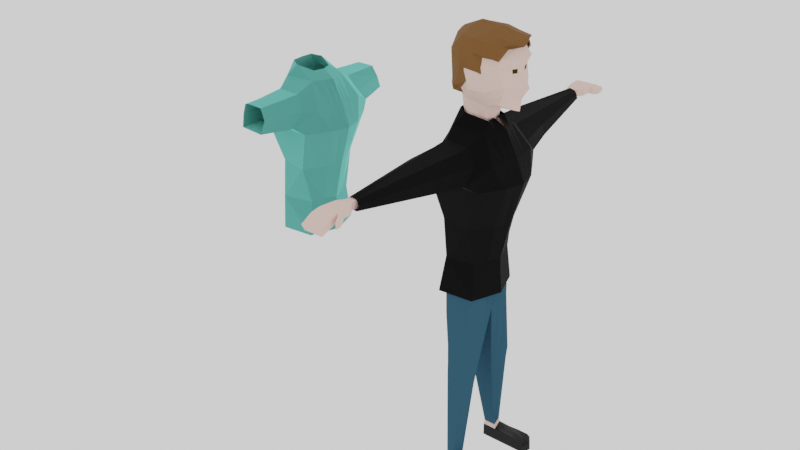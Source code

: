 # Source: Character1.blend  (saved by Blender 2.81.16; exported with 4.5.12 LTS)
import bpy
from mathutils import Matrix  # noqa: F401  (used for matrix-valued properties, if any)

bpy.ops.wm.read_factory_settings(use_empty=True)
scene = bpy.context.scene
scene.name = 'Scene'

# ---- collections
col_collection = bpy.data.collections.new('Collection'); scene.collection.children.link(col_collection)

# ---- materials (node trees are filled in below, after node groups)
mat_skin = bpy.data.materials.new('Skin')
mat_skin.alpha_threshold = 0.0
mat_skin.use_transparent_shadow = False
mat_skin.line_color = (0.0, 0.0, 0.0, 1.0)
mat_hair = bpy.data.materials.new('Hair')
mat_hair.use_transparent_shadow = False
mat_shoes = bpy.data.materials.new('Shoes')
mat_shoes.use_transparent_shadow = False
mat_t_shirt = bpy.data.materials.new('T-shirt')
mat_t_shirt.use_transparent_shadow = False
mat_jeans = bpy.data.materials.new('Jeans')
mat_jeans.use_transparent_shadow = False
mat_eye = bpy.data.materials.new('Eye')
mat_eye.use_transparent_shadow = False
mat_jacket = bpy.data.materials.new('Jacket')
mat_jacket.use_transparent_shadow = False

# ---- material node trees
mat_skin.use_nodes = True; mat_skin.node_tree.nodes.clear()
_N = mat_skin.node_tree.nodes; _L = mat_skin.node_tree.links
n0 = _N.new('ShaderNodeOutputMaterial'); n0.name = 'Material Output'; n0.location = (300, 300)
n1 = _N.new('ShaderNodeBsdfPrincipled'); n1.name = 'Principled BSDF'; n1.location = (10, 300)
n1.distribution = 'GGX'
n1.subsurface_method = 'BURLEY'
n1.inputs[0].default_value = (0.7991, 0.5647, 0.4969, 1.0)
n1.inputs[2].default_value = 1.0
n1.inputs[3].default_value = 1.45
n1.inputs[13].default_value = 0.0
n1.inputs[27].default_value = (0.0, 0.0, 0.0, 1.0)
n1.inputs[28].default_value = 1.0
_L.new(n1.outputs[0], n0.inputs[0])
n0.is_active_output = True
mat_hair.use_nodes = True; mat_hair.node_tree.nodes.clear()
_N = mat_hair.node_tree.nodes; _L = mat_hair.node_tree.links
n0 = _N.new('ShaderNodeOutputMaterial'); n0.name = 'Material Output'; n0.location = (300, 300)
n1 = _N.new('ShaderNodeBsdfPrincipled'); n1.name = 'Principled BSDF'; n1.location = (10, 300)
n1.distribution = 'GGX'
n1.subsurface_method = 'BURLEY'
n1.inputs[0].default_value = (0.1711, 0.07283, 0.0187, 1.0)
n1.inputs[2].default_value = 1.0
n1.inputs[3].default_value = 1.45
n1.inputs[27].default_value = (0.0, 0.0, 0.0, 1.0)
n1.inputs[28].default_value = 1.0
_L.new(n1.outputs[0], n0.inputs[0])
n0.is_active_output = True
mat_shoes.use_nodes = True; mat_shoes.node_tree.nodes.clear()
_N = mat_shoes.node_tree.nodes; _L = mat_shoes.node_tree.links
n0 = _N.new('ShaderNodeOutputMaterial'); n0.name = 'Material Output'; n0.location = (300, 300)
n1 = _N.new('ShaderNodeBsdfPrincipled'); n1.name = 'Principled BSDF'; n1.location = (10, 300)
n1.distribution = 'GGX'
n1.subsurface_method = 'BURLEY'
n1.inputs[0].default_value = (0.0, 0.0, 0.0, 1.0)
n1.inputs[3].default_value = 1.45
n1.inputs[13].default_value = 0.2273
n1.inputs[27].default_value = (0.0, 0.0, 0.0, 1.0)
n1.inputs[28].default_value = 1.0
_L.new(n1.outputs[0], n0.inputs[0])
n0.is_active_output = True
mat_t_shirt.use_nodes = True; mat_t_shirt.node_tree.nodes.clear()
_N = mat_t_shirt.node_tree.nodes; _L = mat_t_shirt.node_tree.links
n0 = _N.new('ShaderNodeOutputMaterial'); n0.name = 'Material Output'; n0.location = (300, 300)
n1 = _N.new('ShaderNodeBsdfPrincipled'); n1.name = 'Principled BSDF'; n1.location = (10, 300)
n1.distribution = 'GGX'
n1.subsurface_method = 'BURLEY'
n1.inputs[0].default_value = (0.2516, 1.0, 0.8582, 1.0)
n1.inputs[1].default_value = 1.0
n1.inputs[2].default_value = 1.0
n1.inputs[3].default_value = 1.45
n1.inputs[13].default_value = 1.0
n1.inputs[27].default_value = (0.0, 0.0, 0.0, 1.0)
n1.inputs[28].default_value = 1.0
_L.new(n1.outputs[0], n0.inputs[0])
n0.is_active_output = True
mat_jeans.use_nodes = True; mat_jeans.node_tree.nodes.clear()
_N = mat_jeans.node_tree.nodes; _L = mat_jeans.node_tree.links
n0 = _N.new('ShaderNodeOutputMaterial'); n0.name = 'Material Output'; n0.location = (300, 300)
n1 = _N.new('ShaderNodeBsdfPrincipled'); n1.name = 'Principled BSDF'; n1.location = (10, 300)
n1.distribution = 'GGX'
n1.subsurface_method = 'BURLEY'
n1.inputs[0].default_value = (0.03074, 0.0845, 0.1277, 1.0)
n1.inputs[3].default_value = 1.45
n1.inputs[13].default_value = 0.0
n1.inputs[27].default_value = (0.0, 0.0, 0.0, 1.0)
n1.inputs[28].default_value = 1.0
_L.new(n1.outputs[0], n0.inputs[0])
n0.is_active_output = True
mat_eye.use_nodes = True; mat_eye.node_tree.nodes.clear()
_N = mat_eye.node_tree.nodes; _L = mat_eye.node_tree.links
n0 = _N.new('ShaderNodeOutputMaterial'); n0.name = 'Material Output'; n0.location = (300, 300)
n1 = _N.new('ShaderNodeBsdfPrincipled'); n1.name = 'Principled BSDF'; n1.location = (10, 300)
n1.distribution = 'GGX'
n1.subsurface_method = 'BURLEY'
n1.inputs[0].default_value = (0.118, 0.07846, 0.008147, 1.0)
n1.inputs[1].default_value = 1.0
n1.inputs[2].default_value = 1.0
n1.inputs[3].default_value = 1.45
n1.inputs[13].default_value = 1.0
n1.inputs[27].default_value = (0.0, 0.0, 0.0, 1.0)
n1.inputs[28].default_value = 1.0
_L.new(n1.outputs[0], n0.inputs[0])
n0.is_active_output = True
mat_jacket.use_nodes = True; mat_jacket.node_tree.nodes.clear()
_N = mat_jacket.node_tree.nodes; _L = mat_jacket.node_tree.links
n0 = _N.new('ShaderNodeOutputMaterial'); n0.name = 'Material Output'; n0.location = (300, 300)
n1 = _N.new('ShaderNodeBsdfPrincipled'); n1.name = 'Principled BSDF'; n1.location = (10, 300)
n1.distribution = 'GGX'
n1.subsurface_method = 'BURLEY'
n1.inputs[0].default_value = (0.0, 0.0, 0.0, 1.0)
n1.inputs[2].default_value = 0.9545
n1.inputs[3].default_value = 1.45
n1.inputs[13].default_value = 0.2273
n1.inputs[27].default_value = (0.0, 0.0, 0.0, 1.0)
n1.inputs[28].default_value = 1.0
_L.new(n1.outputs[0], n0.inputs[0])
n0.is_active_output = True

# ---- world
world_world = bpy.data.worlds.new('World'); scene.world = world_world
world_world.use_nodes = True; world_world.node_tree.nodes.clear()
_N = world_world.node_tree.nodes; _L = world_world.node_tree.links
n0 = _N.new('ShaderNodeOutputWorld'); n0.name = 'World Output'; n0.location = (300, 300)
n1 = _N.new('ShaderNodeBackground'); n1.name = 'Background'; n1.location = (10, 300)
n1.inputs[0].default_value = (1.0, 1.0, 1.0, 1.0)
_L.new(n1.outputs[0], n0.inputs[0])
n0.is_active_output = True
world_world.color = (0.05088, 0.05088, 0.05088)
world_world.use_sun_shadow = False
world_world.sun_shadow_jitter_overblur = 0.0

# ---- meshes
me_cube = bpy.data.meshes.new('Cube')
me_cube.from_pydata([(0.7371, 0.571, 0.9122), (0.653, 0.5577, -0.678), (-0.7428, 0.5453, -0.3333), (-0.7408, 0.7372, 0.4876), (-0.6663, 0.5781, 0.8788), (-0.6713, 0.3866, -0.6423), (0.8298, 0.6372, -0.1171), (0.6834, 0.7679, 0.3333), (-0.6927, 0.0, -0.6164), (1.005, 0.0, 0.8526), (-0.7461, 0.0, 1.0), (0.9649, 0.0, -0.891), (1.016, 0.0, 0.303), (1.232, 0.0, -0.1878), (-0.9542, 0.0, 0.5549), (-0.9463, 0.0, -0.3333), (0.1802, 0.4616, -0.8465), (-0.3333, 0.5351, -0.7292), (-0.3333, 0.727, 1.0), (0.003848, 0.777, 1.0), (0.1826, 0.0, -0.8746), (-0.3333, 0.0, -0.6423), (-0.3333, 0.0, 1.195), (0.3333, 0.0, 1.195), (-0.1581, 0.8824, -0.3333), (0.3333, 0.8421, -0.3333), (-0.2477, 0.9573, 0.3333), (0.3333, 0.9099, 0.3333), (-0.5602, 0.7281, -1.575), (-0.6839, 0.728, -1.8), (-0.7708, 1.283e-06, -1.8), (-0.5602, 1.283e-06, -1.8), (0.274, 0.6184, -1.575), (0.5163, 1.283e-06, -1.587), (-0.6018, 1.031, -5.153), (-0.8469, 9.001e-07, -5.276), (0.2483, 0.8064, -5.153), (0.499, 9.001e-07, -5.153), (-0.8683, -3.09e-07, -2.656), (-0.5602, -3.09e-07, -2.656), (-0.6839, 1.502, -2.656), (0.5361, 1.362, -2.805), (1.035, 3.45e-07, -2.805), (-0.4378, 3.346, -1.942), (-0.5849, 3.299, -1.94), (-0.08853, 3.347, -1.953), (-0.5235, 3.299, -2.471), (-0.01369, 3.347, -2.501), (-0.554, 5.938, -2.028), (-0.5868, 5.938, -2.028), (-0.3771, 5.955, -2.028), (-0.5868, 5.938, -2.255), (-0.3771, 5.955, -2.255), (0.3817, 1.677, -2.591), (0.1391, 1.135, -1.84), (-0.5167, 1.091, -1.84), (-0.6253, 1.091, -1.952), (-0.6253, 1.619, -2.591), (-0.8531, 7.343, -2.255), (-0.2709, 7.36, -2.255), (-0.8531, 7.343, -2.482), (-0.2709, 7.36, -2.482), (-0.2273, 6.243, -2.257), (-0.2273, 6.243, -2.025), (-0.7299, 6.209, -2.257), (-0.7299, 6.209, -2.025), (-0.2204, 6.576, -2.255), (-0.7704, 6.545, -2.255), (-0.7704, 6.545, -2.024), (-0.2204, 6.576, -2.024), (-0.2087, 7.053, -2.318), (-0.8398, 7.029, -2.318), (-0.8397, 7.029, -2.089), (-0.2087, 7.053, -2.089), (-0.2163, 6.778, -2.024), (-0.2163, 6.778, -2.254), (-0.795, 6.75, -2.254), (-0.795, 6.75, -2.024), (-0.05967, 7.059, -2.092), (-0.06382, 6.857, -2.093), (-0.06383, 6.857, -2.323), (-0.05968, 7.059, -2.322), (-0.1421, 6.66, -2.289), (-0.1421, 6.66, -2.059), (-0.138, 6.862, -2.058), (-0.138, 6.862, -2.288), (-0.6047, 5.026e-06, -2.228), (-0.7527, 0.8666, -2.228), (-0.8566, 5.026e-06, -2.228), (0.6827, 0.9237, -2.228), (0.8282, 5.026e-06, -2.228), (-0.6343, 3.299, -2.192), (-0.01326, 3.347, -2.192), (-0.6365, 5.938, -2.142), (-0.3858, 5.955, -2.142), (-0.6826, 1.197, -2.216), (0.4252, 1.248, -2.216), (-0.955, 7.343, -2.368), (-0.2587, 7.36, -2.368), (-0.8076, 6.209, -2.141), (-0.2065, 6.243, -2.141), (-0.8561, 6.545, -2.14), (-0.1984, 6.576, -2.14), (-0.9391, 7.029, -2.203), (-0.1844, 7.053, -2.203), (-0.1934, 6.849, -2.139), (-0.8856, 6.75, -2.139), (-0.01109, 6.857, -2.208), (-0.006129, 7.131, -2.207), (-0.1338, 6.975, -2.173), (-0.1047, 6.66, -2.174), (-0.8683, 4.058e-07, -3.904), (0.1994, 1.12, -3.939), (0.73, 4.835e-07, -3.939), (-0.5772, 0.9847, -3.904), (-0.5691, 6.413e-07, -1.208), (-0.4468, 6.413e-07, -1.221), (0.189, 6.413e-07, -1.386), (0.09904, 0.346, -1.385), (-0.3327, 0.5555, -1.265), (-0.5701, 0.3857, -1.221), (0.5646, 2.122e-06, -6.102), (0.2796, 0.9683, -6.102), (-1.041, 4.063e-05, -6.043), (-0.6248, 1.065, -6.102), (0.00655, 1.464, -12.02), (-0.3092, 1.359, -12.02), (0.1211, 0.9565, -12.02), (-0.3051, 0.9565, -12.02), (0.2141, 1.363, -9.06), (0.1787, 0.4156, -9.06), (-0.611, 0.4156, -9.06), (-0.3533, 1.206, -9.06), (0.006549, 1.464, -12.42), (-0.3092, 1.359, -12.42), (0.1211, 0.9565, -12.42), (-0.3051, 0.9565, -12.42), (1.072, 0.9574, -12.13), (0.9573, 1.655, -12.16), (1.186, 0.9574, -12.42), (1.071, 1.655, -12.42), (0.1897, 1.152, -7.128), (-0.7429, 0.0002431, -7.128), (0.3475, 0.0002011, -7.128), (-0.5374, 1.161, -7.128), (0.1403, 0.5038, -9.456), (-0.3256, 1.226, -9.456), (0.1628, 1.376, -9.456), (-0.57, 0.5038, -9.456), (0.08707, 0.976, -11.88), (-0.2818, 1.317, -11.88), (-0.002276, 1.405, -11.88), (-0.2822, 0.976, -11.88), (0.438, 0.9568, -12.02), (0.7549, 0.9571, -12.02), (0.6404, 1.591, -12.11), (0.3235, 1.528, -12.09), (0.438, 0.9568, -12.42), (0.7549, 0.9571, -12.42), (0.3235, 1.528, -12.42), (0.6404, 1.591, -12.42), (-0.3051, 0.9565, -12.22), (0.1211, 0.9565, -12.22), (0.006549, 1.464, -12.22), (-0.3092, 1.359, -12.22), (1.166, 0.9574, -12.22), (1.051, 1.655, -12.22), (0.3235, 1.528, -12.22), (0.6404, 1.591, -12.22), (0.438, 0.9568, -12.22), (0.7549, 0.9571, -12.22), (0.7103, 0.7231, 0.6227), (-0.7036, 0.6577, 0.6832), (-0.8502, 0.0, 0.7775), (1.17, 0.0, 0.593), (-0.3333, 0.8421, 0.6667), (0.1686, 0.8516, 0.6667), (-0.9502, 0.0, 0.1108), (1.069, 0.0, 0.0574), (0.7566, 0.7026, 0.1081), (-0.7418, 0.6413, 0.07716), (-0.2457, 0.9198, 0.0), (0.3333, 0.8841, 0.0), (0.7648, 0.5974, -0.3664), (-0.7071, 0.466, -0.4878), (0.9879, 0.0, -0.568), (-0.8195, 0.0, -0.4748), (-0.2457, 0.7087, -0.5313), (0.2567, 0.6518, -0.5899), (-0.7062, 0.2891, 0.9394), (0.8323, 0.2788, -0.7903), (-0.682, 0.1933, -0.6294), (0.871, 0.2855, 0.8824), (0.99, 0.3186, -0.1525), (0.8881, 0.384, 0.3182), (-0.8446, 0.2726, -0.3333), (-0.8475, 0.3686, 0.5213), (0.1686, 0.3885, 1.098), (-0.3333, 0.3635, 1.098), (0.1814, 0.2308, -0.8606), (-0.7273, 0.364, -1.8), (0.3951, 0.3092, -1.581), (-0.7274, 0.5156, -5.153), (0.3736, 0.4032, -5.153), (0.8993, 0.6221, -2.805), (-0.7761, 0.5929, -2.656), (-0.8046, 0.4333, -2.228), (0.7554, 0.4618, -2.228), (0.5679, 0.4763, -3.939), (-0.8084, 0.5107, -3.904), (0.144, 0.173, -1.386), (-0.5696, 0.1928, -1.215), (-0.8836, 0.5326, -6.073), (0.4221, 0.4841, -6.102), (0.06381, 1.21, -12.02), (-0.3071, 1.158, -12.02), (-0.6618, 0.8107, -9.06), (0.399, 0.8892, -9.06), (0.06381, 1.21, -12.42), (-0.3071, 1.158, -12.42), (1.015, 1.306, -12.14), (1.267, 1.306, -12.42), (0.4712, 0.6244, -7.128), (-0.8198, 0.6293, -7.128), (-0.6275, 0.865, -9.456), (0.3541, 0.9401, -9.456), (-0.282, 1.147, -11.88), (0.0424, 1.19, -11.88), (0.3807, 1.242, -12.42), (0.6977, 1.274, -12.42), (0.3807, 1.242, -12.05), (0.6977, 1.274, -12.05), (1.247, 1.306, -12.22), (-0.3093, 1.158, -12.22), (1.042, 0.3616, 0.6079), (-0.7769, 0.3288, 0.7304), (-0.846, 0.3206, 0.09398), (0.9126, 0.3513, 0.08275), (0.8763, 0.2987, -0.4672), (-0.7633, 0.233, -0.4813), (0.3705, 0.674, 0.9561), (0.6691, 0.0, 1.024), (0.5816, 0.7396, -0.2252), (0.5084, 0.8471, 0.3333), (0.44, 0.5096, -0.6966), (0.5737, 0.0, -0.891), (0.4394, 0.7874, 0.6447), (0.545, 0.7933, 0.05405), (0.5108, 0.6246, -0.4781), (0.5198, 0.337, 0.99), (0.5069, 0.2548, -0.8296), (0.8497, 0.5685, 0.8705), (-0.6396, 0.5428, -0.4802), (1.179, -0.002491, 1.171), (-0.8687, -0.0004005, 1.097), (-1.098, -0.0004005, 0.5566), (-1.079, -0.0004005, -0.4802), (-0.3112, -0.0004005, 1.347), (0.4118, -0.0004005, 1.299), (-0.4637, 0.7309, -0.3428), (-0.3112, 0.9532, 0.2428), (0.2396, 0.903, 0.1779), (0.6845, 0.7611, 0.5567), (-1.041, -0.0004005, 0.8136), (0.2331, 0.8759, 0.6043), (-1.096, -0.0004005, 0.001477), (-0.2339, 0.9159, -0.1187), (-0.6096, 0.4114, -0.6477), (-0.6843, -0.0004005, -0.6336), (1.011, -0.001198, 0.8704), (-0.9354, 0.3901, -0.5289), (-0.6234, 0.2317, -0.6407), (0.7759, -0.0004005, 1.215), (0.5268, 0.784, 0.5805), (-0.7255, 0.8185, 0.7317), (-0.7766, 0.8135, 0.5196), (-1.084, 0.1633, 0.1109), (-1.08, 0.1633, -0.3707), (-0.9754, 0.1633, 0.8339), (-1.088, 0.1633, 0.5925), (-0.8193, 0.4513, 1.009), (-0.6325, 0.7392, 0.9438), (0.3483, 0.8348, 1.028), (0.7459, 0.6611, 0.9397), (0.8911, 0.5133, 1.066), (1.125, 0.1633, 1.14), (-0.8579, 0.6081, 0.07441), (-0.859, 0.632, -0.3707), (0.6721, 0.1633, 1.181), (-0.9693, 0.4349, -0.3707), (-0.9725, 0.5305, 0.556), (-0.4149, 0.8875, 1.075), (-0.04927, 0.9374, 1.075), (-0.4149, 0.1633, 1.287), (-0.8626, 0.1633, 1.075), (0.308, 0.1633, 1.287), (-0.75, 0.7744, -0.3707), (-0.4149, 0.9986, 0.3522), (0.2318, 0.9313, 0.1781), (0.1294, 0.5504, 1.181), (-0.4149, 0.5254, 1.181), (-0.4149, 1.002, 0.7137), (-0.006102, 1.012, 0.7137), (-0.5157, 0.8421, -0.009261), (0.7168, 0.8837, 0.6661), (0.4231, 0.9477, 0.6899), (-0.8959, 0.4909, 0.7828), (-0.9709, 0.4827, 0.09265), (-0.8202, 0.6275, -0.5383), (-0.9276, 0.3954, -0.5312), (0.5102, 0.499, 1.133), (-0.4149, 0.8875, 1.075), (-0.04927, 0.9374, 1.075), (0.1294, 0.5504, 1.181), (-0.4149, 0.5254, 1.181), (-0.9522, 0.0, 0.3329), (1.042, 0.0, 0.1802), (0.72, 0.7352, 0.2207), (-0.7413, 0.6892, 0.2824), (-0.2895, 0.9385, 0.1667), (0.3333, 0.897, 0.1667), (-0.8468, 0.3446, 0.3076), (0.8945, 0.3676, 0.2005), (0.5267, 0.8202, 0.1937), (-0.6874, 0.09666, -0.6229), (0.9379, 0.1428, 0.8675), (1.107, 0.1593, -0.1701), (0.946, 0.192, 0.3106), (0.251, 0.1943, 1.147), (-0.3333, 0.1818, 1.146), (0.182, 0.1154, -0.8676), (-0.7491, 0.182, -1.8), (0.4557, 0.1546, -1.584), (-0.7871, 0.2578, -5.214), (0.4363, 0.2016, -5.153), (-0.8222, 0.2965, -2.656), (-0.8306, 0.2166, -2.228), (-0.8384, 0.2554, -3.904), (-0.5693, 0.09642, -1.211), (-0.9622, 0.2663, -6.058), (-0.3061, 1.057, -12.02), (-0.6364, 0.6132, -9.06), (-0.3061, 1.057, -12.42), (-0.7813, 0.3147, -7.128), (-0.5988, 0.6844, -9.456), (-0.2821, 1.061, -11.88), (0.4094, 1.1, -12.42), (0.7263, 1.116, -12.42), (-0.3094, 1.057, -12.22), (1.106, 0.1808, 0.6004), (0.9906, 0.1756, 0.07008), (0.9321, 0.1494, -0.5176), (-0.7262, 0.1445, 0.9697), (0.8986, 0.1394, -0.853), (-0.8954, 0.1363, -0.3333), (-0.9008, 0.1843, 0.5381), (0.9673, 0.311, -2.805), (0.7918, 0.2309, -2.228), (0.6489, 0.2381, -3.939), (0.1665, 0.0865, -1.386), (0.4934, 0.2421, -6.102), (0.09244, 1.083, -12.02), (0.2888, 0.6524, -9.06), (0.09244, 1.083, -12.42), (1.043, 1.132, -12.13), (1.227, 1.132, -12.42), (0.4094, 0.3123, -7.128), (0.2472, 0.7219, -9.456), (0.06474, 1.083, -11.88), (0.4094, 1.1, -12.04), (0.7263, 1.116, -12.04), (1.206, 1.132, -12.22), (-0.8135, 0.1644, 0.7539), (-0.8981, 0.1603, 0.1024), (-0.7914, 0.1165, -0.4781), (0.5944, 0.1685, 1.007), (0.5403, 0.1274, -0.8603), (-0.8995, 0.1723, 0.3203), (0.9409, 0.1838, 0.1903), (0.1347, 2.72, -2.535), (-0.4674, 2.5, -1.903), (-0.003121, 2.517, -1.911), (-0.6001, 2.471, -1.944), (-0.5617, 2.669, -2.516), (-0.6524, 2.51, -2.201), (0.1513, 2.559, -2.201), (-6.897, 0.8217, -1.488), (-7.038, 0.8216, -1.745), (-7.137, 0.0006992, -1.745), (-5.942, 0.6962, -1.488), (-5.665, 0.001174, -1.502), (-6.944, 1.182, -5.382), (-7.224, 0.001464, -5.523), (-5.972, 0.9247, -5.382), (-5.685, 0.00172, -5.382), (-7.249, 0.0006974, -2.724), (-7.038, 1.707, -2.724), (-5.643, 1.547, -2.895), (-5.071, 0.001173, -2.895), (-5.819, 1.907, -2.651), (-6.097, 1.287, -1.791), (-6.847, 1.237, -1.791), (-6.971, 1.237, -1.919), (-6.971, 1.84, -2.651), (-7.117, 0.9801, -2.235), (-7.236, 0.0007035, -2.235), (-5.475, 1.045, -2.235), (-5.308, 0.001179, -2.235), (-7.037, 1.358, -2.221), (-5.769, 1.416, -2.221), (-7.249, 0.0006983, -4.152), (-6.028, 1.27, -4.193), (-5.421, 0.001173, -4.193), (-6.916, 1.115, -4.152), (-6.907, 0.0006984, -1.069), (-6.04, -0.01114, -1.272), (-6.142, 0.3846, -1.271), (-6.636, 0.6243, -1.133), (-6.908, 0.43, -1.083), (-5.61, 0.001635, -6.468), (-5.936, 1.11, -6.468), (-7.446, 0.002305, -6.401), (-6.97, 1.221, -6.468), (-7.088, 0.4052, -1.745), (-5.804, 0.3425, -1.495), (-7.088, 0.592, -5.382), (-5.828, 0.4635, -5.382), (-5.227, 0.7004, -2.895), (-7.144, 0.6671, -2.724), (-7.176, 0.4845, -2.235), (-5.392, 0.5171, -2.235), (-5.606, 0.5337, -4.193), (-7.18, 0.5731, -4.152), (-6.091, 0.1867, -1.271), (-6.907, 0.2094, -1.076), (-7.266, 0.6115, -6.434), (-5.773, 0.5561, -6.468), (-7.113, 0.197, -1.745), (-5.734, 0.1657, -1.499), (-7.156, 0.2971, -5.453), (-5.757, 0.2329, -5.382), (-7.196, 0.328, -2.724), (-7.206, 0.2367, -2.235), (-7.215, 0.281, -4.152), (-6.907, 0.09914, -1.072), (-7.356, 0.3069, -6.418), (-5.149, 0.3446, -2.895), (-5.35, 0.253, -2.235), (-5.513, 0.2613, -4.193), (-6.065, 0.0878, -1.272), (-5.691, 0.2792, -6.468), (-6.102, 3.1, -2.586), (-6.79, 2.848, -1.864), (-6.259, 2.868, -1.872), (-6.942, 2.815, -1.911), (-6.898, 3.042, -2.565), (-7.002, 2.86, -2.204), (-6.083, 2.916, -2.204), (-0.6617, 0.8206, -1.449), (-0.811, 0.8204, -1.707), (-0.9574, -0.0004625, -1.745), (0.304, 0.695, -1.488), (0.5965, 1.242e-05, -1.502), (-0.615, 1.098, -5.382), (-1.049, 0.0003022, -5.523), (0.273, 0.9235, -5.382), (0.5756, 5.836e-05, -5.382), (-1.075, -0.0004644, -2.724), (-0.8525, 1.706, -2.724), (0.6204, 1.546, -2.895), (1.223, 1.123e-05, -2.895), (0.4341, 1.905, -2.651), (0.1411, 1.286, -1.791), (-0.6092, 1.236, -1.753), (-0.7818, 1.235, -1.919), (-0.7818, 1.839, -2.651), (-0.9355, 0.9789, -2.235), (-1.061, -0.0004582, -2.235), (0.7974, 1.044, -2.235), (0.9731, 1.671e-05, -2.235), (-0.8509, 1.357, -2.221), (0.4866, 1.415, -2.221), (-1.075, -0.0004635, -4.152), (0.214, 1.268, -4.193), (0.8545, 1.147e-05, -4.193), (-0.7237, 1.114, -4.152), (-0.6724, -0.0004635, -1.03), (0.2428, 0.09055, -1.233), (0.2528, 0.4374, -1.235), (-0.387, 0.6231, -1.094), (-0.6737, 0.4288, -1.045), (0.6549, 0.0004732, -6.468), (0.3108, 1.109, -6.468), (-1.283, 0.001143, -6.401), (-0.7811, 1.219, -6.468), (-0.9049, 0.404, -1.745), (0.4503, 0.3414, -1.495), (-0.905, 0.5908, -5.382), (0.4243, 0.4623, -5.382), (1.059, 0.6992, -2.895), (-0.9638, 0.6659, -2.724), (-0.9982, 0.4833, -2.235), (0.8853, 0.516, -2.235), (0.6588, 0.5325, -4.193), (-1.003, 0.5719, -4.152), (0.1885, 0.1856, -1.233), (-0.6731, 0.2083, -1.037), (-1.094, 0.6103, -6.434), (0.4829, 0.5549, -6.468), (-0.9312, 0.1959, -1.745), (0.5234, 0.1645, -1.499), (-0.9771, 0.296, -5.453), (0.4999, 0.2317, -5.382), (-1.019, 0.3268, -2.724), (-1.03, 0.2355, -2.235), (-1.039, 0.2798, -4.152), (-0.6728, 0.09798, -1.033), (-1.188, 0.3057, -6.418), (1.141, 0.3435, -2.895), (0.9292, 0.2518, -2.235), (0.7566, 0.2601, -4.193), (0.2156, 0.08664, -1.233), (0.5689, 0.278, -6.468), (0.1358, 3.099, -2.586), (-0.5497, 2.847, -1.825), (-0.03057, 2.867, -1.872), (-0.7513, 2.814, -1.911), (-0.7049, 3.04, -2.565), (-0.8145, 2.859, -2.204), (0.1558, 2.915, -2.204), (-0.2734, 5.905, -2.278), (-0.5025, 5.811, -1.971), (-0.3353, 5.819, -2.012), (-0.6035, 5.799, -2.027), (-0.5863, 5.884, -2.27), (-0.635, 5.816, -2.097), (-0.2659, 5.837, -2.136)], [], [(248, 242, 6, 183), (323, 243, 7, 317), (235, 189, 4, 172), (378, 327, 12, 316), (239, 195, 2, 184), (246, 240, 0, 171), (349, 325, 9, 174), (376, 353, 11, 245), (351, 326, 13, 185), (329, 352, 10, 22), (321, 196, 3, 318), (375, 328, 23, 241), (328, 329, 22, 23), (117, 116, 31, 33), (116, 115, 30, 31), (172, 4, 18, 175), (175, 18, 19, 176), (318, 3, 26, 319), (319, 26, 27, 320), (184, 2, 24, 187), (187, 24, 25, 188), (39, 38, 111, 113, 42), (119, 118, 32, 28), (120, 119, 28, 29), (211, 120, 29, 200), (359, 117, 33, 332), (112, 36, 34, 114), (209, 114, 34, 202), (358, 113, 37, 334), (90, 86, 39, 42), (357, 90, 42, 356), (206, 87, 40, 205), (86, 88, 38, 39), (385, 379, 47, 92), (47, 46, 51, 52), (382, 380, 43, 44), (384, 382, 44, 91), (380, 381, 45, 43), (379, 383, 46, 47), (104, 70, 61, 98), (91, 44, 49, 93), (44, 43, 48, 49), (92, 47, 52, 94), (43, 45, 50, 48), (41, 40, 57, 53), (28, 32, 54, 55), (87, 29, 56, 95), (29, 28, 55, 56), (89, 41, 53, 96), (97, 98, 61, 60), (48, 50, 63, 65, 49), (70, 71, 60, 61), (103, 72, 58, 97), (93, 49, 65, 99), (52, 51, 64, 62), (94, 52, 62, 100), (68, 69, 74, 77), (99, 65, 68, 101), (62, 64, 67, 66), (100, 62, 66, 102), (72, 73, 59, 58), (106, 77, 72, 103), (75, 76, 71, 70), (105, 75, 70, 104), (110, 82, 80, 107), (74, 73, 72, 77), (66, 67, 76, 75), (101, 68, 77, 106), (107, 80, 81, 108), (84, 83, 79, 78), (109, 84, 78, 108), (82, 85, 81, 80), (66, 75, 85, 82), (105, 74, 84, 109), (74, 69, 83, 84), (102, 66, 82, 110), (69, 102, 110, 83), (75, 105, 109, 85), (85, 109, 108, 81), (79, 107, 108, 78), (67, 101, 106, 76), (83, 110, 107, 79), (74, 105, 104, 73), (76, 106, 103, 71), (63, 100, 102, 69), (64, 99, 101, 67), (50, 94, 100, 63), (51, 93, 99, 64), (71, 103, 97, 60), (58, 59, 98, 97), (32, 89, 96, 54), (40, 87, 95, 57), (45, 92, 94, 50), (46, 91, 93, 51), (73, 104, 98, 59), (383, 384, 91, 46), (381, 385, 92, 45), (31, 30, 88, 86), (200, 29, 87, 206), (332, 33, 90, 357), (33, 31, 86, 90), (356, 42, 113, 358), (205, 40, 114, 209), (41, 112, 114, 40), (113, 111, 35, 37), (330, 20, 117, 359), (191, 5, 120, 211), (5, 17, 119, 120), (17, 16, 118, 119), (21, 8, 115, 116), (20, 21, 116, 117), (37, 35, 123, 121), (202, 34, 124, 212), (334, 37, 121, 360), (34, 36, 122, 124), (150, 151, 125, 126), (149, 152, 128, 127), (368, 149, 127, 361), (162, 161, 136, 135), (226, 150, 126, 215), (65, 63, 69, 68), (223, 144, 132, 216), (366, 143, 130, 362), (143, 142, 131, 130), (144, 141, 129, 132), (219, 134, 133, 218), (370, 154, 137, 364), (233, 164, 134, 219), (164, 163, 133, 134), (371, 165, 139, 365), (170, 158, 139, 165), (229, 160, 140, 221), (168, 155, 138, 166), (124, 122, 141, 144), (121, 123, 142, 143), (360, 121, 143, 366), (212, 124, 144, 223), (216, 132, 146, 224), (362, 130, 145, 367), (130, 131, 148, 145), (132, 129, 147, 146), (224, 146, 150, 226), (367, 145, 149, 368), (145, 148, 152, 149), (146, 147, 151, 150), (163, 125, 156, 167), (167, 156, 155, 168), (218, 133, 159, 228), (228, 159, 160, 229), (162, 135, 157, 169), (169, 157, 158, 170), (361, 127, 153, 369), (369, 153, 154, 370), (153, 169, 170, 154), (127, 162, 169, 153), (159, 167, 168, 160), (133, 163, 167, 159), (160, 168, 166, 140), (154, 170, 165, 137), (364, 137, 165, 371), (126, 125, 163, 164), (215, 126, 164, 233), (127, 128, 161, 162), (26, 175, 176, 27), (3, 172, 175, 26), (327, 349, 174, 12), (243, 246, 171, 7), (196, 235, 172, 3), (24, 181, 182, 25), (2, 180, 181, 24), (195, 236, 180, 2), (326, 350, 178, 13), (242, 247, 179, 6), (17, 187, 188, 16), (5, 184, 187, 17), (353, 351, 185, 11), (191, 239, 184, 5), (244, 248, 183, 1), (324, 374, 239, 191), (1, 183, 238, 190), (6, 179, 237, 193), (354, 373, 236, 195), (355, 372, 235, 196), (7, 171, 234, 194), (340, 215, 233, 348), (138, 220, 232, 166), (156, 230, 231, 155), (125, 214, 230, 156), (346, 228, 229, 347), (363, 218, 228, 346), (147, 225, 227, 151), (344, 224, 226, 345), (129, 217, 225, 147), (341, 216, 224, 344), (339, 212, 223, 343), (122, 213, 222, 141), (347, 229, 221, 365), (166, 232, 221, 140), (348, 233, 219, 342), (155, 231, 220, 138), (342, 219, 218, 363), (141, 222, 217, 129), (343, 223, 216, 341), (345, 226, 215, 340), (151, 227, 214, 125), (36, 203, 213, 122), (333, 202, 212, 339), (324, 191, 211, 338), (16, 199, 210, 118), (335, 205, 209, 337), (41, 204, 208, 112), (32, 201, 207, 89), (331, 200, 206, 336), (336, 206, 205, 335), (89, 207, 204, 41), (112, 208, 203, 36), (337, 209, 202, 333), (118, 210, 201, 32), (338, 211, 200, 331), (19, 18, 198, 197), (240, 19, 197, 249), (377, 355, 196, 321), (18, 4, 189, 198), (183, 6, 193, 238), (244, 1, 190, 250), (171, 0, 192, 234), (374, 354, 195, 239), (317, 7, 194, 322), (372, 352, 189, 235), (16, 244, 250, 199), (0, 240, 249, 192), (16, 188, 248, 244), (25, 182, 247, 242), (27, 176, 246, 243), (325, 375, 241, 9), (330, 376, 245, 20), (176, 19, 240, 246), (320, 27, 243, 323), (188, 25, 242, 248), (254, 257, 293, 294), (270, 256, 277, 289), (260, 266, 303, 297), (269, 251, 283, 284), (271, 270, 289, 309), (255, 263, 278, 279), (263, 254, 294, 278), (265, 255, 279, 276), (261, 260, 297, 298), (256, 265, 276, 277), (267, 271, 309, 308), (251, 262, 304, 283), (272, 253, 285, 288), (262, 273, 305, 304), (268, 256, 270, 271), (259, 252, 287, 296), (252, 267, 308, 287), (266, 259, 296, 303), (273, 264, 302, 305), (257, 258, 295, 293), (264, 261, 298, 302), (258, 272, 288, 295), (253, 269, 284, 285), (306, 280, 281, 274), (309, 289, 287, 308), (305, 282, 283, 304), (300, 280, 294, 293), (307, 290, 275, 286), (310, 299, 295, 288), (299, 300, 293, 295), (274, 281, 291, 301), (301, 291, 292, 302), (286, 275, 297, 303), (297, 301, 302, 298), (275, 274, 301, 297), (290, 306, 274, 275), (287, 286, 303, 296), (289, 307, 286, 287), (277, 276, 307, 289), (279, 278, 306, 290), (300, 299, 313, 314), (282, 292, 299, 310), (276, 279, 290, 307), (291, 281, 280, 300), (278, 294, 280, 306), (283, 282, 310, 284), (284, 310, 288, 285), (302, 292, 282, 305), (312, 311, 314, 313), (292, 291, 311, 312), (291, 300, 314, 311), (299, 292, 312, 313), (182, 320, 323, 247), (179, 317, 322, 237), (373, 377, 321, 236), (181, 319, 320, 182), (180, 318, 319, 181), (236, 321, 318, 180), (350, 378, 316, 178), (247, 323, 317, 179), (237, 322, 378, 350), (177, 315, 377, 373), (199, 250, 376, 330), (192, 249, 375, 325), (173, 10, 352, 372), (186, 15, 354, 374), (315, 14, 355, 377), (115, 338, 331, 30), (111, 337, 333, 35), (88, 336, 335, 38), (30, 331, 336, 88), (38, 335, 337, 111), (8, 324, 338, 115), (35, 333, 339, 123), (152, 345, 340, 128), (142, 343, 341, 131), (136, 342, 363, 135), (161, 348, 342, 136), (158, 347, 365, 139), (123, 339, 343, 142), (131, 341, 344, 148), (148, 344, 345, 152), (135, 363, 346, 157), (157, 346, 347, 158), (128, 340, 348, 161), (14, 173, 372, 355), (15, 177, 373, 354), (8, 186, 374, 324), (190, 238, 351, 353), (193, 237, 350, 326), (194, 234, 349, 327), (220, 364, 371, 232), (230, 369, 370, 231), (214, 361, 369, 230), (225, 367, 368, 227), (217, 362, 367, 225), (213, 360, 366, 222), (232, 371, 365, 221), (231, 370, 364, 220), (222, 366, 362, 217), (227, 368, 361, 214), (203, 334, 360, 213), (199, 330, 359, 210), (204, 356, 358, 208), (201, 332, 357, 207), (207, 357, 356, 204), (208, 358, 334, 203), (210, 359, 332, 201), (197, 198, 329, 328), (249, 197, 328, 375), (198, 189, 352, 329), (238, 193, 326, 351), (250, 190, 353, 376), (234, 192, 325, 349), (322, 194, 327, 378), (54, 96, 385, 381), (57, 95, 384, 383), (53, 57, 383, 379), (55, 54, 381, 380), (95, 56, 382, 384), (56, 55, 380, 382), (96, 53, 379, 385), (417, 416, 389, 386), (418, 417, 386, 387), (434, 418, 387, 423), (449, 415, 390, 438), (411, 393, 391, 413), (432, 413, 391, 425), (448, 412, 394, 440), (447, 407, 398, 446), (429, 404, 396, 428), (397, 396, 403, 399), (386, 389, 400, 401), (404, 387, 402, 408), (387, 386, 401, 402), (406, 397, 399, 409), (389, 406, 409, 400), (396, 404, 408, 403), (423, 387, 404, 429), (438, 390, 407, 447), (446, 398, 412, 448), (428, 396, 413, 432), (397, 411, 413, 396), (425, 391, 422, 435), (440, 394, 419, 450), (391, 393, 420, 422), (393, 426, 436, 420), (439, 425, 435, 445), (441, 428, 432, 443), (397, 427, 431, 411), (389, 424, 430, 406), (437, 423, 429, 442), (442, 429, 428, 441), (406, 430, 427, 397), (411, 431, 426, 393), (443, 432, 425, 439), (416, 433, 424, 389), (444, 434, 423, 437), (414, 444, 437, 388), (410, 443, 439, 392), (405, 442, 441, 395), (388, 437, 442, 405), (395, 441, 443, 410), (392, 439, 445, 421), (426, 440, 450, 436), (427, 446, 448, 431), (424, 438, 447, 430), (430, 447, 446, 427), (431, 448, 440, 426), (433, 449, 438, 424), (400, 409, 457, 453), (403, 408, 456, 455), (399, 403, 455, 451), (401, 400, 453, 452), (408, 402, 454, 456), (402, 401, 452, 454), (409, 399, 451, 457), (489, 488, 461, 458), (490, 489, 458, 459), (506, 490, 459, 495), (521, 487, 462, 510), (483, 465, 463, 485), (504, 485, 463, 497), (520, 484, 466, 512), (519, 479, 470, 518), (501, 476, 468, 500), (469, 468, 475, 471), (458, 461, 472, 473), (476, 459, 474, 480), (459, 458, 473, 474), (478, 469, 471, 481), (461, 478, 481, 472), (468, 476, 480, 475), (495, 459, 476, 501), (510, 462, 479, 519), (518, 470, 484, 520), (500, 468, 485, 504), (469, 483, 485, 468), (497, 463, 494, 507), (512, 466, 491, 522), (463, 465, 492, 494), (465, 498, 508, 492), (511, 497, 507, 517), (513, 500, 504, 515), (469, 499, 503, 483), (461, 496, 502, 478), (509, 495, 501, 514), (514, 501, 500, 513), (478, 502, 499, 469), (483, 503, 498, 465), (515, 504, 497, 511), (488, 505, 496, 461), (516, 506, 495, 509), (486, 516, 509, 460), (482, 515, 511, 464), (477, 514, 513, 467), (460, 509, 514, 477), (467, 513, 515, 482), (464, 511, 517, 493), (498, 512, 522, 508), (499, 518, 520, 503), (496, 510, 519, 502), (502, 519, 518, 499), (503, 520, 512, 498), (505, 521, 510, 496), (472, 481, 529, 525), (475, 480, 528, 527), (471, 475, 527, 523), (473, 472, 525, 524), (480, 474, 526, 528), (474, 473, 524, 526), (481, 471, 523, 529), (526, 524, 531, 533), (523, 527, 534, 530), (529, 523, 530, 536), (524, 525, 532, 531), (525, 529, 536, 532), (528, 526, 533, 535), (527, 528, 535, 534)])
me_cube.polygons.foreach_set('material_index', [0, 0, 0, 0, 0, 0, 0, 0, 0, 0, 0, 0, 0, 0, 0, 0, 0, 0, 0, 0, 0, 0, 0, 0, 0, 0, 0, 0, 0, 0, 0, 0, 0, 0, 0, 0, 0, 0, 0, 0, 0, 0, 0, 0, 0, 0, 0, 0, 0, 0, 0, 0, 0, 0, 0, 0, 0, 0, 0, 0, 0, 0, 0, 0, 0, 0, 0, 0, 0, 0, 0, 0, 0, 0, 0, 0, 0, 0, 0, 0, 0, 0, 0, 0, 0, 0, 0, 0, 0, 0, 0, 0, 0, 0, 0, 0, 0, 0, 0, 0, 0, 0, 0, 0, 0, 0, 0, 0, 0, 0, 0, 0, 0, 0, 0, 0, 0, 0, 2, 0, 0, 4, 4, 4, 4, 2, 2, 2, 2, 2, 2, 2, 2, 4, 4, 4, 4, 4, 4, 4, 4, 4, 4, 4, 4, 2, 2, 2, 2, 2, 2, 2, 2, 2, 2, 2, 2, 2, 2, 2, 2, 2, 2, 0, 0, 0, 0, 0, 0, 0, 0, 0, 0, 0, 0, 0, 0, 0, 0, 0, 0, 0, 0, 0, 2, 2, 2, 2, 2, 2, 4, 4, 4, 4, 4, 4, 2, 2, 2, 2, 2, 4, 4, 0, 0, 0, 0, 0, 0, 0, 0, 0, 0, 0, 0, 0, 0, 0, 0, 0, 0, 0, 0, 0, 0, 0, 0, 0, 0, 0, 0, 0, 0, 0, 0, 0, 0, 0, 0, 1, 1, 1, 1, 1, 1, 1, 1, 1, 1, 1, 1, 1, 1, 1, 1, 1, 1, 1, 1, 1, 1, 1, 1, 1, 1, 1, 1, 1, 1, 1, 1, 1, 1, 1, 1, 1, 1, 1, 1, 1, 1, 1, 1, 1, 1, 1, 1, 1, 0, 0, 0, 0, 0, 0, 0, 0, 0, 0, 0, 0, 0, 0, 0, 0, 0, 0, 0, 0, 0, 0, 0, 0, 0, 0, 4, 2, 2, 2, 4, 4, 4, 2, 2, 2, 0, 0, 0, 0, 0, 0, 2, 2, 2, 4, 4, 4, 2, 2, 4, 0, 0, 0, 0, 0, 0, 0, 0, 0, 0, 0, 0, 0, 0, 5, 0, 0, 0, 0, 0, 0, 0, 3, 3, 3, 3, 3, 3, 3, 3, 3, 3, 3, 3, 3, 3, 3, 3, 3, 3, 3, 3, 3, 3, 3, 3, 3, 3, 3, 3, 3, 3, 3, 3, 3, 3, 3, 3, 3, 3, 3, 3, 3, 3, 3, 3, 3, 3, 3, 3, 3, 3, 3, 3, 3, 3, 3, 6, 6, 6, 6, 6, 6, 6, 6, 6, 6, 6, 6, 6, 6, 6, 6, 6, 6, 6, 6, 6, 6, 6, 6, 6, 6, 6, 6, 6, 6, 6, 6, 6, 6, 6, 6, 6, 6, 6, 6, 6, 6, 6, 6, 6, 6, 6, 6, 6, 6, 6, 6, 6, 6, 6, 6, 6, 6, 6, 6, 6, 6])
_uv = me_cube.uv_layers.new(name='UVMap')
_uv.uv.foreach_set('vector', [0.4167, 0.4583, 0.4583, 0.4583, 0.4583, 0.5, 0.4167, 0.5, 0.5208, 0.4583, 0.5417, 0.4583, 0.5417, 0.5, 0.5208, 0.5, 0.5833, 0.1875, 0.625, 0.1875, 0.625, 0.25, 0.5833, 0.25, 0.5208, 0.5938, 0.5417, 0.5938, 0.5417, 0.625, 0.5208, 0.625, 0.4167, 0.1875, 0.4583, 0.1875, 0.4583, 0.25, 0.4167, 0.25, 0.5833, 0.4583, 0.625, 0.4583, 0.625, 0.5, 0.5833, 0.5, 0.5833, 0.5937, 0.625, 0.5938, 0.625, 0.625, 0.5833, 0.625, 0.3333, 0.5938, 0.375, 0.5938, 0.375, 0.625, 0.3333, 0.625, 0.4167, 0.5938, 0.4583, 0.5938, 0.4583, 0.625, 0.4167, 0.625, 0.7917, 0.5938, 0.875, 0.5938, 0.875, 0.625, 0.7917, 0.625, 0.5208, 0.1875, 0.5417, 0.1875, 0.5417, 0.25, 0.5208, 0.25, 0.6667, 0.5938, 0.7083, 0.5938, 0.7083, 0.625, 0.6667, 0.625, 0.7083, 0.5938, 0.7917, 0.5938, 0.7917, 0.625, 0.7083, 0.625, 0.0, 0.0, 0.0, 0.0, 0.0, 0.0, 0.0, 0.0, 0.0, 0.0, 0.0, 0.0, 0.0, 0.0, 0.0, 0.0, 0.5833, 0.25, 0.625, 0.25, 0.625, 0.3333, 0.5833, 0.3333, 0.5833, 0.3333, 0.625, 0.3333, 0.625, 0.4167, 0.5833, 0.4167, 0.5208, 0.25, 0.5417, 0.25, 0.5417, 0.3333, 0.5208, 0.3333, 0.5208, 0.3333, 0.5417, 0.3333, 0.5417, 0.4167, 0.5208, 0.4167, 0.4167, 0.25, 0.4583, 0.25, 0.4583, 0.3333, 0.4167, 0.3333, 0.4167, 0.3333, 0.4583, 0.3333, 0.4583, 0.4167, 0.4167, 0.4167, 0.0, 0.0, 0.0, 0.0, 0.0, 0.0, 0.0, 0.0, 0.0, 0.0, 0.375, 0.3333, 0.375, 0.4167, 0.375, 0.4167, 0.375, 0.3333, 0.375, 0.25, 0.375, 0.3333, 0.375, 0.3333, 0.375, 0.25, 0.375, 0.1875, 0.375, 0.25, 0.375, 0.25, 0.375, 0.1875, 0.2917, 0.5938, 0.2917, 0.625, 0.2917, 0.625, 0.2917, 0.5938, 0.375, 0.4167, 0.375, 0.4167, 0.375, 0.25, 0.375, 0.25, 0.375, 0.1875, 0.375, 0.25, 0.375, 0.25, 0.375, 0.1875, 0.2917, 0.5938, 0.2917, 0.625, 0.2917, 0.625, 0.2917, 0.5938, 0.0, 0.0, 0.0, 0.0, 0.0, 0.0, 0.0, 0.0, 0.2917, 0.5938, 0.2917, 0.625, 0.2917, 0.625, 0.2917, 0.5938, 0.375, 0.1875, 0.375, 0.25, 0.375, 0.25, 0.375, 0.1875, 0.0, 0.0, 0.0, 0.0, 0.0, 0.0, 0.0, 0.0, 0.2917, 0.5, 0.2917, 0.5, 0.2917, 0.5, 0.2917, 0.5, 0.375, 0.4167, 0.375, 0.25, 0.375, 0.25, 0.375, 0.4167, 0.375, 0.25, 0.375, 0.3333, 0.375, 0.3333, 0.375, 0.25, 0.375, 0.25, 0.375, 0.25, 0.375, 0.25, 0.375, 0.25, 0.375, 0.3333, 0.375, 0.4167, 0.375, 0.4167, 0.375, 0.3333, 0.375, 0.4167, 0.375, 0.25, 0.375, 0.25, 0.375, 0.4167, 0.2917, 0.5, 0.2917, 0.5, 0.2917, 0.5, 0.2917, 0.5, 0.375, 0.25, 0.375, 0.25, 0.375, 0.25, 0.375, 0.25, 0.375, 0.25, 0.375, 0.3333, 0.375, 0.3333, 0.375, 0.25, 0.2917, 0.5, 0.2917, 0.5, 0.2917, 0.5, 0.2917, 0.5, 0.375, 0.3333, 0.375, 0.4167, 0.375, 0.4167, 0.375, 0.3333, 0.375, 0.4167, 0.375, 0.25, 0.375, 0.25, 0.375, 0.4167, 0.375, 0.3333, 0.375, 0.4167, 0.375, 0.4167, 0.375, 0.3333, 0.375, 0.25, 0.375, 0.25, 0.375, 0.25, 0.375, 0.25, 0.375, 0.25, 0.375, 0.3333, 0.375, 0.3333, 0.375, 0.25, 0.2917, 0.5, 0.2917, 0.5, 0.2917, 0.5, 0.2917, 0.5, 0.375, 0.25, 0.375, 0.4167, 0.375, 0.4167, 0.375, 0.25, 0.375, 0.3333, 0.375, 0.4167, 0.375, 0.4167, 0.375, 0.25, 0.375, 0.25, 0.375, 0.4167, 0.375, 0.25, 0.375, 0.25, 0.375, 0.4167, 0.375, 0.25, 0.375, 0.25, 0.375, 0.25, 0.375, 0.25, 0.375, 0.25, 0.375, 0.25, 0.375, 0.25, 0.375, 0.25, 0.375, 0.4167, 0.375, 0.25, 0.375, 0.25, 0.375, 0.4167, 0.2917, 0.5, 0.2917, 0.5, 0.2917, 0.5, 0.2917, 0.5, 0.375, 0.25, 0.375, 0.4167, 0.375, 0.4167, 0.375, 0.25, 0.375, 0.25, 0.375, 0.25, 0.375, 0.25, 0.375, 0.25, 0.375, 0.4167, 0.375, 0.25, 0.375, 0.25, 0.375, 0.4167, 0.2917, 0.5, 0.2917, 0.5, 0.2917, 0.5, 0.2917, 0.5, 0.375, 0.25, 0.375, 0.4167, 0.375, 0.4167, 0.375, 0.25, 0.375, 0.25, 0.375, 0.25, 0.375, 0.25, 0.375, 0.25, 0.375, 0.4167, 0.375, 0.25, 0.375, 0.25, 0.375, 0.4167, 0.2917, 0.5, 0.2917, 0.5, 0.2917, 0.5, 0.2917, 0.5, 0.2917, 0.5, 0.2917, 0.5, 0.2917, 0.5, 0.2917, 0.5, 0.375, 0.4167, 0.375, 0.4167, 0.375, 0.25, 0.375, 0.25, 0.375, 0.4167, 0.375, 0.25, 0.375, 0.25, 0.375, 0.4167, 0.375, 0.25, 0.375, 0.25, 0.375, 0.25, 0.375, 0.25, 0.2917, 0.5, 0.2917, 0.5, 0.2917, 0.5, 0.2917, 0.5, 0.375, 0.4167, 0.375, 0.4167, 0.375, 0.4167, 0.375, 0.4167, 0.2917, 0.5, 0.2917, 0.5, 0.2917, 0.5, 0.2917, 0.5, 0.375, 0.4167, 0.375, 0.4167, 0.375, 0.4167, 0.375, 0.4167, 0.375, 0.4167, 0.375, 0.4167, 0.375, 0.4167, 0.375, 0.4167, 0.2917, 0.5, 0.2917, 0.5, 0.2917, 0.5, 0.2917, 0.5, 0.375, 0.4167, 0.375, 0.4167, 0.375, 0.4167, 0.375, 0.4167, 0.2917, 0.5, 0.2917, 0.5, 0.2917, 0.5, 0.2917, 0.5, 0.2917, 0.5, 0.2917, 0.5, 0.2917, 0.5, 0.2917, 0.5, 0.2917, 0.5, 0.2917, 0.5, 0.2917, 0.5, 0.2917, 0.5, 0.2917, 0.5, 0.2917, 0.5, 0.2917, 0.5, 0.2917, 0.5, 0.2917, 0.5, 0.2917, 0.5, 0.2917, 0.5, 0.2917, 0.5, 0.375, 0.25, 0.375, 0.25, 0.375, 0.25, 0.375, 0.25, 0.2917, 0.5, 0.2917, 0.5, 0.2917, 0.5, 0.2917, 0.5, 0.2917, 0.5, 0.2917, 0.5, 0.2917, 0.5, 0.2917, 0.5, 0.375, 0.25, 0.375, 0.25, 0.375, 0.25, 0.375, 0.25, 0.2917, 0.5, 0.2917, 0.5, 0.2917, 0.5, 0.2917, 0.5, 0.375, 0.25, 0.375, 0.25, 0.375, 0.25, 0.375, 0.25, 0.2917, 0.5, 0.2917, 0.5, 0.2917, 0.5, 0.2917, 0.5, 0.375, 0.25, 0.375, 0.25, 0.375, 0.25, 0.375, 0.25, 0.375, 0.25, 0.375, 0.25, 0.375, 0.25, 0.375, 0.25, 0.375, 0.25, 0.375, 0.4167, 0.375, 0.4167, 0.375, 0.25, 0.2917, 0.5, 0.2917, 0.5, 0.2917, 0.5, 0.2917, 0.5, 0.375, 0.25, 0.375, 0.25, 0.375, 0.25, 0.375, 0.25, 0.2917, 0.5, 0.2917, 0.5, 0.2917, 0.5, 0.2917, 0.5, 0.375, 0.25, 0.375, 0.25, 0.375, 0.25, 0.375, 0.25, 0.2917, 0.5, 0.2917, 0.5, 0.2917, 0.5, 0.2917, 0.5, 0.375, 0.25, 0.375, 0.25, 0.375, 0.25, 0.375, 0.25, 0.2917, 0.5, 0.2917, 0.5, 0.2917, 0.5, 0.2917, 0.5, 0.0, 0.0, 0.0, 0.0, 0.0, 0.0, 0.0, 0.0, 0.375, 0.1875, 0.375, 0.25, 0.375, 0.25, 0.375, 0.1875, 0.2917, 0.5938, 0.2917, 0.625, 0.2917, 0.625, 0.2917, 0.5938, 0.0, 0.0, 0.0, 0.0, 0.0, 0.0, 0.0, 0.0, 0.2917, 0.5938, 0.2917, 0.625, 0.2917, 0.625, 0.2917, 0.5938, 0.375, 0.1875, 0.375, 0.25, 0.375, 0.25, 0.375, 0.1875, 0.375, 0.4167, 0.375, 0.4167, 0.375, 0.25, 0.375, 0.25, 0.0, 0.0, 0.0, 0.0, 0.0, 0.0, 0.0, 0.0, 0.2917, 0.5938, 0.2917, 0.625, 0.2917, 0.625, 0.2917, 0.5938, 0.375, 0.1875, 0.375, 0.25, 0.375, 0.25, 0.375, 0.1875, 0.375, 0.25, 0.375, 0.3333, 0.375, 0.3333, 0.375, 0.25, 0.375, 0.3333, 0.375, 0.4167, 0.375, 0.4167, 0.375, 0.3333, 0.0, 0.0, 0.0, 0.0, 0.0, 0.0, 0.0, 0.0, 0.0, 0.0, 0.0, 0.0, 0.0, 0.0, 0.0, 0.0, 0.0, 0.0, 0.0, 0.0, 0.0, 0.0, 0.0, 0.0, 0.375, 0.1875, 0.375, 0.25, 0.375, 0.25, 0.375, 0.1875, 0.2917, 0.5938, 0.2917, 0.625, 0.2917, 0.625, 0.2917, 0.5937, 0.375, 0.25, 0.375, 0.4167, 0.375, 0.4167, 0.375, 0.25, 0.375, 0.25, 0.375, 0.4167, 0.375, 0.4167, 0.375, 0.25, 0.0, 0.0, 0.0, 0.0, 0.0, 0.0, 0.0, 0.0, 0.2917, 0.5937, 0.2917, 0.625, 0.2917, 0.625, 0.2917, 0.5938, 0.0, 0.0, 0.0, 0.0, 0.0, 0.0, 0.0, 0.0, 0.375, 0.1875, 0.375, 0.25, 0.375, 0.25, 0.375, 0.1875, 0.375, 0.25, 0.375, 0.4167, 0.375, 0.4167, 0.375, 0.25, 0.375, 0.1875, 0.375, 0.25, 0.375, 0.25, 0.375, 0.1875, 0.2917, 0.5938, 0.2917, 0.625, 0.2917, 0.625, 0.2917, 0.5938, 0.0, 0.0, 0.0, 0.0, 0.0, 0.0, 0.0, 0.0, 0.375, 0.25, 0.375, 0.4167, 0.375, 0.4167, 0.375, 0.25, 0.375, 0.1875, 0.375, 0.25, 0.375, 0.4167, 0.3333, 0.5208, 0.2917, 0.5937, 0.2917, 0.625, 0.2917, 0.625, 0.2917, 0.5938, 0.375, 0.1875, 0.375, 0.25, 0.375, 0.25, 0.375, 0.1875, 0.375, 0.25, 0.375, 0.4167, 0.375, 0.4167, 0.375, 0.25, 0.2917, 0.5937, 0.2917, 0.625, 0.2917, 0.625, 0.2917, 0.5938, 0.0, 0.0, 0.0, 0.0, 0.0, 0.0, 0.0, 0.0, 0.3333, 0.5208, 0.375, 0.4167, 0.375, 0.4167, 0.3333, 0.5208, 0.375, 0.4167, 0.375, 0.4167, 0.375, 0.4167, 0.375, 0.4167, 0.375, 0.25, 0.375, 0.4167, 0.375, 0.4167, 0.375, 0.25, 0.0, 0.0, 0.0, 0.0, 0.0, 0.0, 0.0, 0.0, 0.2917, 0.5937, 0.2917, 0.625, 0.2917, 0.625, 0.2917, 0.5938, 0.375, 0.1875, 0.375, 0.25, 0.375, 0.25, 0.375, 0.1875, 0.375, 0.1875, 0.375, 0.25, 0.375, 0.25, 0.375, 0.1875, 0.2917, 0.5938, 0.2917, 0.625, 0.2917, 0.625, 0.2917, 0.5937, 0.0, 0.0, 0.0, 0.0, 0.0, 0.0, 0.0, 0.0, 0.375, 0.25, 0.375, 0.4167, 0.375, 0.4167, 0.375, 0.25, 0.375, 0.1875, 0.375, 0.25, 0.375, 0.25, 0.375, 0.1875, 0.2917, 0.5937, 0.2917, 0.625, 0.2917, 0.625, 0.2917, 0.5937, 0.0, 0.0, 0.0, 0.0, 0.0, 0.0, 0.0, 0.0, 0.375, 0.25, 0.375, 0.4167, 0.375, 0.4167, 0.375, 0.25, 0.375, 0.4167, 0.375, 0.4167, 0.375, 0.4167, 0.375, 0.4167, 0.375, 0.4167, 0.375, 0.4167, 0.375, 0.4167, 0.375, 0.4167, 0.3333, 0.5208, 0.375, 0.4167, 0.375, 0.4167, 0.3333, 0.5208, 0.3333, 0.5208, 0.375, 0.4167, 0.375, 0.4167, 0.3333, 0.5208, 0.0, 0.0, 0.0, 0.0, 0.0, 0.0, 0.0, 0.0, 0.0, 0.0, 0.0, 0.0, 0.0, 0.0, 0.0, 0.0, 0.2917, 0.5938, 0.2917, 0.625, 0.2917, 0.625, 0.2917, 0.5938, 0.2917, 0.5938, 0.2917, 0.625, 0.2917, 0.625, 0.2917, 0.5937, 0.0, 0.0, 0.0, 0.0, 0.0, 0.0, 0.0, 0.0, 0.0, 0.0, 0.0, 0.0, 0.0, 0.0, 0.0, 0.0, 0.375, 0.4167, 0.375, 0.4167, 0.375, 0.4167, 0.375, 0.4167, 0.375, 0.4167, 0.375, 0.4167, 0.375, 0.4167, 0.375, 0.4167, 0.375, 0.4167, 0.375, 0.4167, 0.375, 0.4167, 0.375, 0.4167, 0.0, 0.0, 0.0, 0.0, 0.0, 0.0, 0.0, 0.0, 0.2917, 0.5938, 0.2917, 0.625, 0.2917, 0.625, 0.2917, 0.5937, 0.375, 0.25, 0.375, 0.4167, 0.375, 0.4167, 0.375, 0.25, 0.375, 0.1875, 0.375, 0.25, 0.375, 0.25, 0.375, 0.1875, 0.0, 0.0, 0.0, 0.0, 0.0, 0.0, 0.0, 0.0, 0.5417, 0.3333, 0.5833, 0.3333, 0.5833, 0.4167, 0.5417, 0.4167, 0.5417, 0.25, 0.5833, 0.25, 0.5833, 0.3333, 0.5417, 0.3333, 0.5417, 0.5938, 0.5833, 0.5937, 0.5833, 0.625, 0.5417, 0.625, 0.5417, 0.4583, 0.5833, 0.4583, 0.5833, 0.5, 0.5417, 0.5, 0.5417, 0.1875, 0.5833, 0.1875, 0.5833, 0.25, 0.5417, 0.25, 0.4583, 0.3333, 0.5, 0.3333, 0.5, 0.4167, 0.4583, 0.4167, 0.4583, 0.25, 0.5, 0.25, 0.5, 0.3333, 0.4583, 0.3333, 0.4583, 0.1875, 0.5, 0.1875, 0.5, 0.25, 0.4583, 0.25, 0.4583, 0.5938, 0.5, 0.5938, 0.5, 0.625, 0.4583, 0.625, 0.4583, 0.4583, 0.5, 0.4583, 0.5, 0.5, 0.4583, 0.5, 0.375, 0.3333, 0.4167, 0.3333, 0.4167, 0.4167, 0.375, 0.4167, 0.375, 0.25, 0.4167, 0.25, 0.4167, 0.3333, 0.375, 0.3333, 0.375, 0.5938, 0.4167, 0.5938, 0.4167, 0.625, 0.375, 0.625, 0.375, 0.1875, 0.4167, 0.1875, 0.4167, 0.25, 0.375, 0.25, 0.375, 0.4583, 0.4167, 0.4583, 0.4167, 0.5, 0.375, 0.5, 0.375, 0.1562, 0.4167, 0.1562, 0.4167, 0.1875, 0.375, 0.1875, 0.375, 0.5, 0.4167, 0.5, 0.4167, 0.5625, 0.375, 0.5625, 0.4583, 0.5, 0.5, 0.5, 0.5, 0.5625, 0.4583, 0.5625, 0.4583, 0.1562, 0.5, 0.1562, 0.5, 0.1875, 0.4583, 0.1875, 0.5417, 0.1562, 0.5833, 0.1563, 0.5833, 0.1875, 0.5417, 0.1875, 0.5417, 0.5, 0.5833, 0.5, 0.5833, 0.5625, 0.5417, 0.5625, 0.375, 0.1562, 0.375, 0.1875, 0.375, 0.1875, 0.375, 0.1562, 0.2917, 0.5, 0.2917, 0.5625, 0.2917, 0.5625, 0.2917, 0.5, 0.2917, 0.5, 0.2917, 0.5625, 0.2917, 0.5625, 0.2917, 0.5, 0.2917, 0.5, 0.2917, 0.5625, 0.2917, 0.5625, 0.2917, 0.5, 0.3125, 0.5729, 0.3333, 0.5208, 0.3333, 0.5208, 0.3125, 0.5729, 0.3125, 0.5729, 0.3333, 0.5208, 0.3333, 0.5208, 0.3125, 0.5729, 0.2917, 0.5, 0.2917, 0.5625, 0.2917, 0.5625, 0.2917, 0.5, 0.375, 0.1562, 0.375, 0.1875, 0.375, 0.1875, 0.375, 0.1562, 0.2917, 0.5, 0.2917, 0.5625, 0.2917, 0.5625, 0.2917, 0.5, 0.375, 0.1562, 0.375, 0.1875, 0.375, 0.1875, 0.375, 0.1562, 0.375, 0.1562, 0.375, 0.1875, 0.375, 0.1875, 0.375, 0.1562, 0.2917, 0.5, 0.2917, 0.5625, 0.2917, 0.5625, 0.2917, 0.5, 0.3125, 0.5729, 0.3333, 0.5208, 0.3333, 0.5208, 0.3125, 0.5729, 0.2917, 0.5, 0.2917, 0.5625, 0.2917, 0.5625, 0.2917, 0.5, 0.375, 0.1562, 0.375, 0.1875, 0.375, 0.1875, 0.375, 0.1562, 0.2917, 0.5, 0.2917, 0.5625, 0.2917, 0.5625, 0.2917, 0.5, 0.375, 0.1562, 0.375, 0.1875, 0.3333, 0.5208, 0.3125, 0.5729, 0.2917, 0.5, 0.2917, 0.5625, 0.2917, 0.5625, 0.2917, 0.5, 0.375, 0.1562, 0.375, 0.1875, 0.375, 0.1875, 0.375, 0.1562, 0.375, 0.1562, 0.375, 0.1875, 0.375, 0.1875, 0.375, 0.1562, 0.2917, 0.5, 0.2917, 0.5625, 0.2917, 0.5625, 0.2917, 0.5, 0.2917, 0.5, 0.2917, 0.5625, 0.2917, 0.5625, 0.2917, 0.5, 0.375, 0.1562, 0.375, 0.1875, 0.375, 0.1875, 0.375, 0.1562, 0.375, 0.1562, 0.375, 0.1875, 0.375, 0.1875, 0.375, 0.1562, 0.2917, 0.5, 0.2917, 0.5625, 0.2917, 0.5625, 0.2917, 0.5, 0.375, 0.1562, 0.375, 0.1875, 0.375, 0.1875, 0.375, 0.1562, 0.2917, 0.5, 0.2917, 0.5625, 0.2917, 0.5625, 0.2917, 0.5, 0.2917, 0.5, 0.2917, 0.5625, 0.2917, 0.5625, 0.2917, 0.5, 0.375, 0.1562, 0.375, 0.1875, 0.375, 0.1875, 0.375, 0.1562, 0.375, 0.1562, 0.375, 0.1875, 0.375, 0.1875, 0.375, 0.1562, 0.2917, 0.5, 0.2917, 0.5625, 0.2917, 0.5625, 0.2917, 0.5, 0.2917, 0.5, 0.2917, 0.5625, 0.2917, 0.5625, 0.2917, 0.5, 0.375, 0.1562, 0.375, 0.1875, 0.375, 0.1875, 0.375, 0.1562, 0.2917, 0.5, 0.2917, 0.5625, 0.2917, 0.5625, 0.2917, 0.5, 0.375, 0.1562, 0.375, 0.1875, 0.375, 0.1875, 0.375, 0.1562, 0.7083, 0.5, 0.7917, 0.5, 0.7917, 0.5625, 0.7083, 0.5625, 0.6667, 0.5, 0.7083, 0.5, 0.7083, 0.5625, 0.6667, 0.5625, 0.5208, 0.1562, 0.5417, 0.1562, 0.5417, 0.1875, 0.5208, 0.1875, 0.7917, 0.5, 0.875, 0.5, 0.875, 0.5625, 0.7917, 0.5625, 0.4167, 0.5, 0.4583, 0.5, 0.4583, 0.5625, 0.4167, 0.5625, 0.3333, 0.5, 0.375, 0.5, 0.375, 0.5625, 0.3333, 0.5625, 0.5833, 0.5, 0.625, 0.5, 0.625, 0.5625, 0.5833, 0.5625, 0.4167, 0.1562, 0.4583, 0.1562, 0.4583, 0.1875, 0.4167, 0.1875, 0.5208, 0.5, 0.5417, 0.5, 0.5417, 0.5625, 0.5208, 0.5625, 0.5833, 0.1563, 0.625, 0.1562, 0.625, 0.1875, 0.5833, 0.1875, 0.2917, 0.5, 0.3333, 0.5, 0.3333, 0.5625, 0.2917, 0.5625, 0.625, 0.5, 0.6667, 0.5, 0.6667, 0.5625, 0.625, 0.5625, 0.375, 0.4167, 0.4167, 0.4167, 0.4167, 0.4583, 0.375, 0.4583, 0.4583, 0.4167, 0.5, 0.4167, 0.5, 0.4583, 0.4583, 0.4583, 0.5417, 0.4167, 0.5833, 0.4167, 0.5833, 0.4583, 0.5417, 0.4583, 0.625, 0.5938, 0.6667, 0.5938, 0.6667, 0.625, 0.625, 0.625, 0.2917, 0.5938, 0.3333, 0.5938, 0.3333, 0.625, 0.2917, 0.625, 0.5833, 0.4167, 0.625, 0.4167, 0.625, 0.4583, 0.5833, 0.4583, 0.5208, 0.4167, 0.5417, 0.4167, 0.5417, 0.4583, 0.5208, 0.4583, 0.4167, 0.4167, 0.4583, 0.4167, 0.4583, 0.4583, 0.4167, 0.4583, 0.0, 0.0, 0.0, 0.0, 0.0, 0.0, 0.0, 0.0, 0.4583, 0.1875, 0.4583, 0.125, 0.4583, 0.125, 0.4583, 0.1875, 0.0, 0.0, 0.0, 0.0, 0.0, 0.0, 0.0, 0.0, 0.0, 0.0, 0.0, 0.0, 0.0, 0.0, 0.0, 0.0, 0.4167, 0.1875, 0.4583, 0.1875, 0.4583, 0.1875, 0.4167, 0.1875, 0.0, 0.0, 0.0, 0.0, 0.0, 0.0, 0.0, 0.0, 0.0, 0.0, 0.0, 0.0, 0.0, 0.0, 0.0, 0.0, 0.0, 0.0, 0.0, 0.0, 0.0, 0.0, 0.0, 0.0, 0.0, 0.0, 0.0, 0.0, 0.0, 0.0, 0.0, 0.0, 0.0, 0.0, 0.0, 0.0, 0.0, 0.0, 0.0, 0.0, 0.0, 0.0, 0.0, 0.0, 0.0, 0.0, 0.0, 0.0, 0.0, 0.0, 0.0, 0.0, 0.0, 0.0, 0.0, 0.0, 0.0, 0.0, 0.0, 0.0, 0.0, 0.0, 0.0, 0.0, 0.0, 0.0, 0.0, 0.0, 0.0, 0.0, 0.0, 0.0, 0.4167, 0.125, 0.4583, 0.125, 0.4583, 0.1875, 0.4167, 0.1875, 0.0, 0.0, 0.0, 0.0, 0.0, 0.0, 0.0, 0.0, 0.0, 0.0, 0.0, 0.0, 0.0, 0.0, 0.0, 0.0, 0.0, 0.0, 0.0, 0.0, 0.0, 0.0, 0.0, 0.0, 0.0, 0.0, 0.0, 0.0, 0.0, 0.0, 0.0, 0.0, 0.0, 0.0, 0.0, 0.0, 0.0, 0.0, 0.0, 0.0, 0.0, 0.0, 0.0, 0.0, 0.0, 0.0, 0.0, 0.0, 0.0, 0.0, 0.0, 0.0, 0.0, 0.0, 0.0, 0.0, 0.0, 0.0, 0.0, 0.0, 0.0, 0.0, 0.0, 0.0, 0.5833, 0.1875, 0.625, 0.1875, 0.625, 0.25, 0.5833, 0.25, 0.4167, 0.1875, 0.4583, 0.1875, 0.4583, 0.25, 0.4167, 0.25, 0.5833, 0.4583, 0.625, 0.4583, 0.625, 0.5, 0.5833, 0.5, 0.7917, 0.5625, 0.875, 0.5625, 0.875, 0.625, 0.7917, 0.625, 0.5, 0.1875, 0.5417, 0.1875, 0.5417, 0.25, 0.5, 0.25, 0.6667, 0.5625, 0.7083, 0.5625, 0.7083, 0.625, 0.6667, 0.625, 0.7083, 0.5625, 0.7917, 0.5625, 0.7917, 0.625, 0.7083, 0.625, 0.5833, 0.25, 0.625, 0.25, 0.625, 0.3333, 0.5833, 0.3333, 0.5833, 0.3333, 0.625, 0.3333, 0.625, 0.4167, 0.5833, 0.4167, 0.5, 0.25, 0.5417, 0.25, 0.5417, 0.3333, 0.5, 0.3333, 0.5417, 0.3333, 0.5833, 0.3333, 0.5833, 0.4167, 0.5417, 0.4167, 0.5417, 0.25, 0.5833, 0.25, 0.5833, 0.3333, 0.5417, 0.3333, 0.5417, 0.1875, 0.5833, 0.1875, 0.5833, 0.25, 0.5417, 0.25, 0.4583, 0.25, 0.5, 0.25, 0.5, 0.3333, 0.4583, 0.3333, 0.4583, 0.1875, 0.5, 0.1875, 0.5, 0.25, 0.4583, 0.25, 0.4583, 0.125, 0.5, 0.125, 0.5, 0.1875, 0.4583, 0.1875, 0.5417, 0.125, 0.5833, 0.125, 0.5833, 0.1875, 0.5417, 0.1875, 0.7917, 0.5625, 0.7083, 0.5625, 0.7083, 0.5625, 0.7917, 0.5625, 0.6667, 0.5, 0.7083, 0.5, 0.7083, 0.5625, 0.6667, 0.5625, 0.5, 0.125, 0.5417, 0.125, 0.5417, 0.1875, 0.5, 0.1875, 0.7917, 0.5, 0.875, 0.5, 0.875, 0.5625, 0.7917, 0.5625, 0.5833, 0.125, 0.625, 0.125, 0.625, 0.1875, 0.5833, 0.1875, 0.625, 0.5, 0.6667, 0.5, 0.6667, 0.5625, 0.625, 0.5625, 0.625, 0.5625, 0.6667, 0.5625, 0.6667, 0.625, 0.625, 0.625, 0.5833, 0.4167, 0.625, 0.4167, 0.625, 0.4583, 0.5833, 0.4583, 0.7083, 0.5, 0.7917, 0.5, 0.7917, 0.5625, 0.7083, 0.5625, 0.625, 0.4167, 0.625, 0.3333, 0.625, 0.3333, 0.625, 0.4167, 0.7917, 0.5, 0.7917, 0.5625, 0.7917, 0.5625, 0.7917, 0.5, 0.7083, 0.5625, 0.7083, 0.5, 0.7083, 0.5, 0.7083, 0.5625, 0.5, 0.4167, 0.5208, 0.4167, 0.5208, 0.4583, 0.5, 0.4583, 0.5, 0.5, 0.5208, 0.5, 0.5208, 0.5625, 0.5, 0.5625, 0.5, 0.1562, 0.5208, 0.1562, 0.5208, 0.1875, 0.5, 0.1875, 0.5, 0.3333, 0.5208, 0.3333, 0.5208, 0.4167, 0.5, 0.4167, 0.5, 0.25, 0.5208, 0.25, 0.5208, 0.3333, 0.5, 0.3333, 0.5, 0.1875, 0.5208, 0.1875, 0.5208, 0.25, 0.5, 0.25, 0.5, 0.5938, 0.5208, 0.5938, 0.5208, 0.625, 0.5, 0.625, 0.5, 0.4583, 0.5208, 0.4583, 0.5208, 0.5, 0.5, 0.5, 0.5, 0.5625, 0.5208, 0.5625, 0.5208, 0.5938, 0.5, 0.5938, 0.5, 0.125, 0.5208, 0.125, 0.5208, 0.1562, 0.5, 0.1562, 0.2917, 0.5625, 0.3333, 0.5625, 0.3333, 0.5938, 0.2917, 0.5938, 0.625, 0.5625, 0.6667, 0.5625, 0.6667, 0.5938, 0.625, 0.5938, 0.5833, 0.125, 0.625, 0.125, 0.625, 0.1562, 0.5833, 0.1563, 0.4167, 0.125, 0.4583, 0.125, 0.4583, 0.1562, 0.4167, 0.1562, 0.5208, 0.125, 0.5417, 0.125, 0.5417, 0.1562, 0.5208, 0.1562, 0.375, 0.125, 0.375, 0.1562, 0.375, 0.1562, 0.375, 0.125, 0.375, 0.125, 0.375, 0.1562, 0.375, 0.1562, 0.375, 0.125, 0.375, 0.125, 0.375, 0.1562, 0.375, 0.1562, 0.375, 0.125, 0.375, 0.125, 0.375, 0.1562, 0.375, 0.1562, 0.375, 0.125, 0.375, 0.125, 0.375, 0.1562, 0.375, 0.1562, 0.375, 0.125, 0.375, 0.125, 0.375, 0.1562, 0.375, 0.1562, 0.375, 0.125, 0.375, 0.125, 0.375, 0.1562, 0.375, 0.1562, 0.375, 0.125, 0.375, 0.125, 0.375, 0.1562, 0.375, 0.1562, 0.375, 0.125, 0.375, 0.125, 0.375, 0.1562, 0.375, 0.1562, 0.375, 0.125, 0.375, 0.125, 0.375, 0.1562, 0.3125, 0.5729, 0.2917, 0.625, 0.375, 0.125, 0.375, 0.1562, 0.375, 0.1562, 0.375, 0.125, 0.2917, 0.625, 0.3125, 0.5729, 0.3125, 0.5729, 0.2917, 0.625, 0.375, 0.125, 0.375, 0.1562, 0.375, 0.1562, 0.375, 0.125, 0.375, 0.125, 0.375, 0.1562, 0.375, 0.1562, 0.375, 0.125, 0.375, 0.125, 0.375, 0.1562, 0.375, 0.1562, 0.375, 0.125, 0.2917, 0.625, 0.3125, 0.5729, 0.3125, 0.5729, 0.2917, 0.625, 0.2917, 0.625, 0.3125, 0.5729, 0.3125, 0.5729, 0.2917, 0.625, 0.375, 0.125, 0.375, 0.1562, 0.375, 0.1562, 0.375, 0.125, 0.5417, 0.125, 0.5833, 0.125, 0.5833, 0.1563, 0.5417, 0.1562, 0.4583, 0.125, 0.5, 0.125, 0.5, 0.1562, 0.4583, 0.1562, 0.375, 0.125, 0.4167, 0.125, 0.4167, 0.1562, 0.375, 0.1562, 0.375, 0.5625, 0.4167, 0.5625, 0.4167, 0.5938, 0.375, 0.5938, 0.4583, 0.5625, 0.5, 0.5625, 0.5, 0.5938, 0.4583, 0.5938, 0.5417, 0.5625, 0.5833, 0.5625, 0.5833, 0.5937, 0.5417, 0.5938, 0.2917, 0.5625, 0.2917, 0.5938, 0.2917, 0.5937, 0.2917, 0.5625, 0.2917, 0.5625, 0.2917, 0.5938, 0.2917, 0.5937, 0.2917, 0.5625, 0.2917, 0.5625, 0.2917, 0.5938, 0.2917, 0.5938, 0.2917, 0.5625, 0.2917, 0.5625, 0.2917, 0.5937, 0.2917, 0.5937, 0.2917, 0.5625, 0.2917, 0.5625, 0.2917, 0.5938, 0.2917, 0.5937, 0.2917, 0.5625, 0.2917, 0.5625, 0.2917, 0.5937, 0.2917, 0.5938, 0.2917, 0.5625, 0.2917, 0.5625, 0.2917, 0.5937, 0.2917, 0.5938, 0.2917, 0.5625, 0.2917, 0.5625, 0.2917, 0.5937, 0.2917, 0.5938, 0.2917, 0.5625, 0.2917, 0.5625, 0.2917, 0.5938, 0.2917, 0.5938, 0.2917, 0.5625, 0.2917, 0.5625, 0.2917, 0.5937, 0.2917, 0.5938, 0.2917, 0.5625, 0.2917, 0.5625, 0.2917, 0.5938, 0.2917, 0.5937, 0.2917, 0.5625, 0.2917, 0.5625, 0.2917, 0.5938, 0.2917, 0.5938, 0.2917, 0.5625, 0.2917, 0.5625, 0.2917, 0.5938, 0.2917, 0.5938, 0.2917, 0.5625, 0.2917, 0.5625, 0.2917, 0.5938, 0.2917, 0.5938, 0.2917, 0.5625, 0.2917, 0.5625, 0.2917, 0.5938, 0.2917, 0.5938, 0.2917, 0.5625, 0.2917, 0.5625, 0.2917, 0.5938, 0.2917, 0.5938, 0.2917, 0.5625, 0.2917, 0.5625, 0.2917, 0.5938, 0.2917, 0.5938, 0.2917, 0.5625, 0.7083, 0.5625, 0.7917, 0.5625, 0.7917, 0.5938, 0.7083, 0.5938, 0.6667, 0.5625, 0.7083, 0.5625, 0.7083, 0.5938, 0.6667, 0.5938, 0.7917, 0.5625, 0.875, 0.5625, 0.875, 0.5938, 0.7917, 0.5938, 0.4167, 0.5625, 0.4583, 0.5625, 0.4583, 0.5938, 0.4167, 0.5938, 0.3333, 0.5625, 0.375, 0.5625, 0.375, 0.5938, 0.3333, 0.5938, 0.5833, 0.5625, 0.625, 0.5625, 0.625, 0.5938, 0.5833, 0.5937, 0.5208, 0.5625, 0.5417, 0.5625, 0.5417, 0.5938, 0.5208, 0.5938, 0.2917, 0.5, 0.2917, 0.5, 0.2917, 0.5, 0.2917, 0.5, 0.375, 0.25, 0.375, 0.25, 0.375, 0.25, 0.375, 0.25, 0.375, 0.4167, 0.375, 0.25, 0.375, 0.25, 0.375, 0.4167, 0.375, 0.3333, 0.375, 0.4167, 0.375, 0.4167, 0.375, 0.3333, 0.375, 0.25, 0.375, 0.25, 0.375, 0.25, 0.375, 0.25, 0.375, 0.25, 0.375, 0.3333, 0.375, 0.3333, 0.375, 0.25, 0.2917, 0.5, 0.2917, 0.5, 0.2917, 0.5, 0.2917, 0.5, 0.375, 0.3333, 0.375, 0.4167, 0.375, 0.4167, 0.375, 0.3333, 0.375, 0.25, 0.375, 0.3333, 0.375, 0.3333, 0.375, 0.25, 0.375, 0.1875, 0.375, 0.25, 0.375, 0.25, 0.375, 0.1875, 0.2917, 0.5938, 0.2917, 0.625, 0.2917, 0.625, 0.2917, 0.5938, 0.375, 0.4167, 0.375, 0.4167, 0.375, 0.25, 0.375, 0.25, 0.375, 0.1875, 0.375, 0.25, 0.375, 0.25, 0.375, 0.1875, 0.2917, 0.5938, 0.2917, 0.625, 0.2917, 0.625, 0.2917, 0.5938, 0.2917, 0.5938, 0.2917, 0.625, 0.2917, 0.625, 0.2917, 0.5938, 0.375, 0.1875, 0.375, 0.25, 0.375, 0.25, 0.375, 0.1875, 0.375, 0.4167, 0.375, 0.25, 0.375, 0.25, 0.375, 0.4167, 0.375, 0.3333, 0.375, 0.4167, 0.375, 0.4167, 0.375, 0.3333, 0.375, 0.25, 0.375, 0.25, 0.375, 0.25, 0.375, 0.25, 0.375, 0.25, 0.375, 0.3333, 0.375, 0.3333, 0.375, 0.25, 0.2917, 0.5, 0.2917, 0.5, 0.2917, 0.5, 0.2917, 0.5, 0.2917, 0.5, 0.2917, 0.5, 0.2917, 0.5, 0.2917, 0.5, 0.375, 0.25, 0.375, 0.25, 0.375, 0.25, 0.375, 0.25, 0.375, 0.1875, 0.375, 0.25, 0.375, 0.25, 0.375, 0.1875, 0.2917, 0.5938, 0.2917, 0.625, 0.2917, 0.625, 0.2917, 0.5938, 0.2917, 0.5938, 0.2917, 0.625, 0.2917, 0.625, 0.2917, 0.5938, 0.375, 0.1875, 0.375, 0.25, 0.375, 0.25, 0.375, 0.1875, 0.375, 0.4167, 0.375, 0.4167, 0.375, 0.25, 0.375, 0.25, 0.375, 0.1875, 0.375, 0.25, 0.375, 0.25, 0.375, 0.1875, 0.2917, 0.5938, 0.2917, 0.625, 0.2917, 0.625, 0.2917, 0.5937, 0.375, 0.25, 0.375, 0.4167, 0.375, 0.4167, 0.375, 0.25, 0.2917, 0.5, 0.2917, 0.5625, 0.2917, 0.5625, 0.2917, 0.5, 0.375, 0.1562, 0.375, 0.1875, 0.375, 0.1875, 0.375, 0.1562, 0.375, 0.1562, 0.375, 0.1875, 0.375, 0.1875, 0.375, 0.1562, 0.2917, 0.5, 0.2917, 0.5625, 0.2917, 0.5625, 0.2917, 0.5, 0.2917, 0.5, 0.2917, 0.5625, 0.2917, 0.5625, 0.2917, 0.5, 0.375, 0.1562, 0.375, 0.1875, 0.375, 0.1875, 0.375, 0.1562, 0.375, 0.1562, 0.375, 0.1875, 0.375, 0.1875, 0.375, 0.1562, 0.2917, 0.5, 0.2917, 0.5625, 0.2917, 0.5625, 0.2917, 0.5, 0.2917, 0.5, 0.2917, 0.5625, 0.2917, 0.5625, 0.2917, 0.5, 0.375, 0.1562, 0.375, 0.1875, 0.375, 0.1875, 0.375, 0.1562, 0.2917, 0.5, 0.2917, 0.5625, 0.2917, 0.5625, 0.2917, 0.5, 0.375, 0.1562, 0.375, 0.1875, 0.375, 0.1875, 0.375, 0.1562, 0.375, 0.125, 0.375, 0.1562, 0.375, 0.1562, 0.375, 0.125, 0.375, 0.125, 0.375, 0.1562, 0.375, 0.1562, 0.375, 0.125, 0.375, 0.125, 0.375, 0.1562, 0.375, 0.1562, 0.375, 0.125, 0.375, 0.125, 0.375, 0.1562, 0.375, 0.1562, 0.375, 0.125, 0.375, 0.125, 0.375, 0.1562, 0.375, 0.1562, 0.375, 0.125, 0.375, 0.125, 0.375, 0.1562, 0.375, 0.1562, 0.375, 0.125, 0.2917, 0.5625, 0.2917, 0.5938, 0.2917, 0.5937, 0.2917, 0.5625, 0.2917, 0.5625, 0.2917, 0.5938, 0.2917, 0.5938, 0.2917, 0.5625, 0.2917, 0.5625, 0.2917, 0.5938, 0.2917, 0.5938, 0.2917, 0.5625, 0.2917, 0.5625, 0.2917, 0.5938, 0.2917, 0.5938, 0.2917, 0.5625, 0.2917, 0.5625, 0.2917, 0.5938, 0.2917, 0.5938, 0.2917, 0.5625, 0.2917, 0.5625, 0.2917, 0.5938, 0.2917, 0.5938, 0.2917, 0.5625, 0.2917, 0.5, 0.2917, 0.5, 0.2917, 0.5, 0.2917, 0.5, 0.375, 0.25, 0.375, 0.25, 0.375, 0.25, 0.375, 0.25, 0.375, 0.4167, 0.375, 0.25, 0.375, 0.25, 0.375, 0.4167, 0.375, 0.3333, 0.375, 0.4167, 0.375, 0.4167, 0.375, 0.3333, 0.375, 0.25, 0.375, 0.25, 0.375, 0.25, 0.375, 0.25, 0.375, 0.25, 0.375, 0.3333, 0.375, 0.3333, 0.375, 0.25, 0.2917, 0.5, 0.2917, 0.5, 0.2917, 0.5, 0.2917, 0.5, 0.375, 0.3333, 0.375, 0.4167, 0.375, 0.4167, 0.375, 0.3333, 0.375, 0.25, 0.375, 0.3333, 0.375, 0.3333, 0.375, 0.25, 0.375, 0.1875, 0.375, 0.25, 0.375, 0.25, 0.375, 0.1875, 0.2917, 0.5938, 0.2917, 0.625, 0.2917, 0.625, 0.2917, 0.5938, 0.375, 0.4167, 0.375, 0.4167, 0.375, 0.25, 0.375, 0.25, 0.375, 0.1875, 0.375, 0.25, 0.375, 0.25, 0.375, 0.1875, 0.2917, 0.5938, 0.2917, 0.625, 0.2917, 0.625, 0.2917, 0.5938, 0.2917, 0.5938, 0.2917, 0.625, 0.2917, 0.625, 0.2917, 0.5938, 0.375, 0.1875, 0.375, 0.25, 0.375, 0.25, 0.375, 0.1875, 0.375, 0.4167, 0.375, 0.25, 0.375, 0.25, 0.375, 0.4167, 0.375, 0.3333, 0.375, 0.4167, 0.375, 0.4167, 0.375, 0.3333, 0.375, 0.25, 0.375, 0.25, 0.375, 0.25, 0.375, 0.25, 0.375, 0.25, 0.375, 0.3333, 0.375, 0.3333, 0.375, 0.25, 0.2917, 0.5, 0.2917, 0.5, 0.2917, 0.5, 0.2917, 0.5, 0.2917, 0.5, 0.2917, 0.5, 0.2917, 0.5, 0.2917, 0.5, 0.375, 0.25, 0.375, 0.25, 0.375, 0.25, 0.375, 0.25, 0.375, 0.1875, 0.375, 0.25, 0.375, 0.25, 0.375, 0.1875, 0.2917, 0.5938, 0.2917, 0.625, 0.2917, 0.625, 0.2917, 0.5938, 0.2917, 0.5938, 0.2917, 0.625, 0.2917, 0.625, 0.2917, 0.5938, 0.375, 0.1875, 0.375, 0.25, 0.375, 0.25, 0.375, 0.1875, 0.375, 0.4167, 0.375, 0.4167, 0.375, 0.25, 0.375, 0.25, 0.375, 0.1875, 0.375, 0.25, 0.375, 0.25, 0.375, 0.1875, 0.2917, 0.5938, 0.2917, 0.625, 0.2917, 0.625, 0.2917, 0.5937, 0.375, 0.25, 0.375, 0.4167, 0.375, 0.4167, 0.375, 0.25, 0.2917, 0.5, 0.2917, 0.5625, 0.2917, 0.5625, 0.2917, 0.5, 0.375, 0.1562, 0.375, 0.1875, 0.375, 0.1875, 0.375, 0.1562, 0.375, 0.1562, 0.375, 0.1875, 0.375, 0.1875, 0.375, 0.1562, 0.2917, 0.5, 0.2917, 0.5625, 0.2917, 0.5625, 0.2917, 0.5, 0.2917, 0.5, 0.2917, 0.5625, 0.2917, 0.5625, 0.2917, 0.5, 0.375, 0.1562, 0.375, 0.1875, 0.375, 0.1875, 0.375, 0.1563, 0.375, 0.1563, 0.375, 0.1875, 0.375, 0.1875, 0.375, 0.1562, 0.2917, 0.5, 0.2917, 0.5625, 0.2917, 0.5625, 0.2917, 0.5, 0.2917, 0.5, 0.2917, 0.5625, 0.2917, 0.5625, 0.2917, 0.5, 0.375, 0.1562, 0.375, 0.1875, 0.375, 0.1875, 0.375, 0.1562, 0.2917, 0.5, 0.2917, 0.5625, 0.2917, 0.5625, 0.2917, 0.5, 0.375, 0.1563, 0.375, 0.1875, 0.375, 0.1875, 0.375, 0.1562, 0.375, 0.125, 0.375, 0.1563, 0.375, 0.1562, 0.375, 0.125, 0.375, 0.125, 0.375, 0.1562, 0.375, 0.1562, 0.375, 0.125, 0.375, 0.125, 0.375, 0.1563, 0.375, 0.1562, 0.375, 0.125, 0.375, 0.125, 0.375, 0.1562, 0.375, 0.1563, 0.375, 0.125, 0.375, 0.125, 0.375, 0.1562, 0.375, 0.1562, 0.375, 0.125, 0.375, 0.125, 0.375, 0.1562, 0.375, 0.1562, 0.375, 0.125, 0.2917, 0.5625, 0.2917, 0.5938, 0.2917, 0.5937, 0.2917, 0.5625, 0.2917, 0.5625, 0.2917, 0.5938, 0.2917, 0.5938, 0.2917, 0.5625, 0.2917, 0.5625, 0.2917, 0.5938, 0.2917, 0.5938, 0.2917, 0.5625, 0.2917, 0.5625, 0.2917, 0.5938, 0.2917, 0.5938, 0.2917, 0.5625, 0.2917, 0.5625, 0.2917, 0.5938, 0.2917, 0.5938, 0.2917, 0.5625, 0.2917, 0.5625, 0.2917, 0.5938, 0.2917, 0.5938, 0.2917, 0.5625, 0.2917, 0.5, 0.2917, 0.5, 0.2917, 0.5, 0.2917, 0.5, 0.375, 0.25, 0.375, 0.25, 0.375, 0.25, 0.375, 0.25, 0.375, 0.4167, 0.375, 0.25, 0.375, 0.25, 0.375, 0.4167, 0.375, 0.3333, 0.375, 0.4167, 0.375, 0.4167, 0.375, 0.3333, 0.375, 0.25, 0.375, 0.25, 0.375, 0.25, 0.375, 0.25, 0.375, 0.25, 0.375, 0.3333, 0.375, 0.3333, 0.375, 0.25, 0.2917, 0.5, 0.2917, 0.5, 0.2917, 0.5, 0.2917, 0.5, 0.375, 0.25, 0.375, 0.3333, 0.375, 0.3333, 0.375, 0.25, 0.375, 0.4167, 0.375, 0.25, 0.375, 0.25, 0.375, 0.4167, 0.2917, 0.5, 0.2917, 0.5, 0.2917, 0.5, 0.2917, 0.5, 0.375, 0.3333, 0.375, 0.4167, 0.375, 0.4167, 0.375, 0.3333, 0.2917, 0.5, 0.2917, 0.5, 0.2917, 0.5, 0.2917, 0.5, 0.375, 0.25, 0.375, 0.25, 0.375, 0.25, 0.375, 0.25, 0.375, 0.25, 0.375, 0.25, 0.375, 0.25, 0.375, 0.25])
me_cube.materials.append(mat_skin)
me_cube.materials.append(mat_hair)
me_cube.materials.append(mat_shoes)
me_cube.materials.append(mat_t_shirt)
me_cube.materials.append(mat_jeans)
me_cube.materials.append(mat_eye)
me_cube.materials.append(mat_jacket)
me_cube.use_remesh_preserve_volume = False
me_cube.use_remesh_preserve_attributes = False
me_cube.use_mirror_vertex_groups = False
me_cube.update()

# ---- objects
ob_cube = bpy.data.objects.new('Cube', me_cube)

# ---- transforms, parenting, visibility, modifiers, constraints
ob_cube.location = (0.0, 0.0, 45.58)
ob_cube.scale = (3.676, 3.12, 3.676)
ob_cube.lock_rotations_4d = False
ob_cube.empty_display_type = 'ARROWS'
ob_cube.lineart.crease_threshold = 0.0
_m = ob_cube.modifiers.new('Mirror', 'MIRROR')
_m.use_axis = (False, True, False)

# ---- collection membership
col_collection.objects.link(ob_cube)

# ---- scene / render settings (as saved in the file)
scene.frame_start = 1; scene.frame_end = 250; scene.frame_set(1)
scene.render.engine = 'BLENDER_EEVEE_NEXT'
scene.cycles.use_denoising = False
scene.cycles.samples = 128
scene.cycles.sampling_pattern = 'TABULATED_SOBOL'
scene.cycles.use_adaptive_sampling = False
scene.cycles.use_light_tree = False
scene.view_settings.view_transform = 'Filmic'
bpy.context.view_layer.update()

# ---- added for rendering (the .blend has no active camera): camera
cam_auto = bpy.data.cameras.new('AutoCamera')
cam_auto.lens = 50.0
cam_auto.sensor_width = 36.0
cam_auto.clip_end = 1225.8
ob_auto_camera = bpy.data.objects.new('AutoCamera', cam_auto)
scene.collection.objects.link(ob_auto_camera)
ob_auto_camera.location = (58.4879, -83.8155, 81.0919)
ob_auto_camera.rotation_euler = (1.09748, -7.21219e-08, 0.694738)
scene.camera = ob_auto_camera
bpy.context.view_layer.update()
